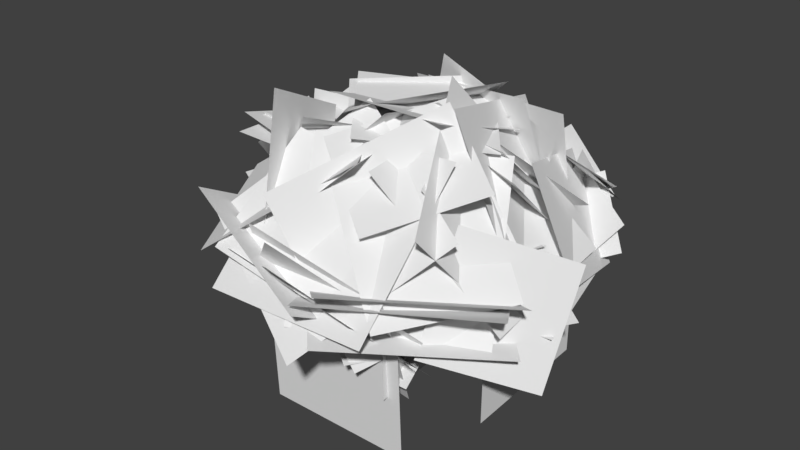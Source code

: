 # Source: Willow_0_Foliage.blend  (saved by Blender 2.79.0; exported with 4.5.12 LTS)
import bpy
from mathutils import Matrix  # noqa: F401  (used for matrix-valued properties, if any)

bpy.ops.wm.read_factory_settings(use_empty=True)
scene = bpy.context.scene
scene.name = 'Scene'

# ---- collections
col_collection_1 = bpy.data.collections.new('Collection 1'); scene.collection.children.link(col_collection_1)
col_collection_2 = bpy.data.collections.new('Collection 2'); scene.collection.children.link(col_collection_2)
col_collection_2.hide_render = True
col_collection_2.hide_viewport = True
col_collection_3 = bpy.data.collections.new('Collection 3'); scene.collection.children.link(col_collection_3)
col_collection_3.hide_render = True
col_collection_3.hide_viewport = True

# ---- node groups
ng_auto_smooth = bpy.data.node_groups.new('Auto Smooth', 'GeometryNodeTree')
_s = ng_auto_smooth.interface.new_socket(name='Geometry', in_out='OUTPUT', socket_type='NodeSocketGeometry')
_s = ng_auto_smooth.interface.new_socket(name='Geometry', in_out='INPUT', socket_type='NodeSocketGeometry')
_s = ng_auto_smooth.interface.new_socket(name='Angle', in_out='INPUT', socket_type='NodeSocketFloat')
_s.subtype = 'ANGLE'
_s.min_value = 0.0
_s.max_value = 3.142
ng_auto_smooth.is_modifier = True
_N = ng_auto_smooth.nodes; _L = ng_auto_smooth.links
n0 = _N.new('NodeGroupOutput'); n0.name = 'Group Output'; n0.location = (480, -100)
n1 = _N.new('NodeGroupInput'); n1.name = 'Group Input'; n1.location = (-420, -300)
n2 = _N.new('NodeGroupInput'); n2.name = 'Group Input.001'; n2.location = (-60, -100)
n3 = _N.new('GeometryNodeSetShadeSmooth'); n3.name = 'Set Shade Smooth'; n3.location = (120, -100)
n3.domain = 'EDGE'
n4 = _N.new('GeometryNodeSetShadeSmooth'); n4.name = 'Set Shade Smooth.001'; n4.location = (300, -100)
n5 = _N.new('GeometryNodeInputMeshEdgeAngle'); n5.name = 'Edge Angle'; n5.location = (-420, -220)
n6 = _N.new('GeometryNodeInputEdgeSmooth'); n6.name = 'Is Edge Smooth'; n6.location = (-60, -160)
n7 = _N.new('GeometryNodeInputShadeSmooth'); n7.name = 'Is Face Smooth'; n7.location = (-240, -340)
n8 = _N.new('FunctionNodeBooleanMath'); n8.name = 'Boolean Math'; n8.location = (-60, -220)
n9 = _N.new('FunctionNodeCompare'); n9.name = 'Compare'; n9.location = (-240, -180)
n9.operation = 'LESS_EQUAL'
_L.new(n5.outputs[0], n9.inputs[0])
_L.new(n4.outputs[0], n0.inputs[0])
_L.new(n1.outputs[1], n9.inputs[1])
_L.new(n9.outputs[0], n8.inputs[0])
_L.new(n7.outputs[0], n8.inputs[1])
_L.new(n2.outputs[0], n3.inputs[0])
_L.new(n6.outputs[0], n3.inputs[1])
_L.new(n3.outputs[0], n4.inputs[0])
_L.new(n8.outputs[0], n3.inputs[2])
n0.is_active_output = True

# ---- world
world_world = bpy.data.worlds.new('World'); scene.world = world_world
world_world.color = (0.05088, 0.05088, 0.05088)
world_world.use_sun_shadow = False
world_world.sun_shadow_jitter_overblur = 0.0
world_world.cycles.sampling_method = 'MANUAL'

# ---- meshes
me_plane_002 = bpy.data.meshes.new('Plane.002')
me_plane_002.from_pydata([(-4.945, -4.997, 8.757), (4.985, -4.997, 7.573), (-4.985, 4.997, 8.427), (4.945, 4.997, 7.243), (-2.88, -2.717, 15.0), (2.88, -2.717, 15.0), (-2.88, 2.717, 13.09), (2.88, 2.717, 13.09), (-0.4524, -4.164, 14.02), (-4.107, 0.4432, 14.73), (6.728, -2.039, 7.243), (2.091, 6.741, 8.427), (-2.091, -6.741, 7.573), (-6.728, 2.039, 8.757), (3.462, -3.834, 4.44), (-3.489, -3.275, 5.051), (3.489, -8.838, 9.334), (-3.462, -8.279, 9.946), (4.107, -0.4432, 13.36), (0.4524, 4.164, 14.06), (3.462, -5.467, 4.714), (-3.489, -4.907, 4.104), (3.489, -0.1548, 9.273), (-3.462, 0.4054, 8.662), (-4.057, -2.979, 13.51), (3.859, -3.028, 13.86), (-3.859, -8.801, 8.142), (4.057, -8.851, 8.488), (1.39, -5.212, 13.51), (0.7493, 2.678, 13.86), (7.173, -4.508, 8.142), (6.532, 3.383, 8.488), (0.2869, -6.056, 12.9), (3.489, -1.013, 13.16), (4.089, -8.261, 8.844), (7.292, -3.218, 9.104), (-3.242, 6.238, 8.488), (4.622, 5.329, 8.142), (-3.678, 0.4284, 13.86), (4.186, -0.4804, 13.51), (-7.252, 0.1283, 8.488), (-2.35, 6.345, 8.142), (-2.536, -3.292, 13.86), (2.366, 2.924, 13.51), (-4.515, -7.165, 8.488), (-6.038, 0.6039, 8.142), (1.152, -5.816, 13.86), (-0.3704, 1.953, 13.51), (-1.765, -6.054, 4.312), (-3.403, -1.617, 4.335), (-1.793, -6.089, 9.041), (-3.431, -1.652, 9.065), (2.896, -6.195, 4.312), (2.477, -1.484, 4.335), (2.86, -6.221, 9.041), (2.441, -1.511, 9.065), (1.422, -0.1866, 15.94), (3.335, 4.538, 9.876), (4.587, -6.368, 12.13), (6.5, -1.643, 6.059), (-0.4008, 6.696, 6.993), (6.006, 3.43, 10.32), (-5.062, 2.327, 11.68), (1.345, -0.9391, 15.01), (-6.304, 2.567, 7.076), (-0.1805, 6.575, 10.11), (-4.705, -3.522, 11.89), (1.419, 0.4863, 14.93), (-1.204, -2.102, 14.93), (5.469, -4.93, 11.72), (-5.469, -6.9, 10.28), (1.204, -9.728, 7.076), (-2.349, 5.166, 7.765), (4.105, 4.109, 8.385), (-3.24, 3.404, 14.03), (3.215, 2.347, 14.65), (2.437, 4.332, 7.057), (4.574, 2.775, 13.07), (-3.708, 4.738, 9.344), (-1.572, 3.181, 15.36), (2.817, -1.856, 15.37), (1.108, 5.634, 13.43), (6.814, -2.703, 8.576), (5.105, 4.787, 6.636), (-2.193, -3.855, 3.369), (-3.423, -0.6136, 6.585), (-1.772, -7.092, 6.791), (-3.002, -3.85, 10.01), (-0.07965, -2.642, 3.61), (-4.917, -5.702, 7.64), (4.917, -6.411, 6.746), (0.07965, -9.471, 10.78), (2.551, -5.341, 3.696), (2.143, -0.8874, 5.234), (3.194, -6.818, 8.142), (2.785, -2.364, 9.681), (2.131, -9.56, 8.066), (7.859, -4.066, 7.199), (-3.35, -3.772, 8.526), (2.378, 1.722, 7.659), (2.492, -9.563, 10.44), (8.221, -4.069, 9.572), (-2.78, -4.596, 7.079), (2.949, 0.8982, 6.212), (1.287, -9.62, 9.691), (8.096, -5.45, 9.64), (-2.655, -3.214, 7.011), (4.154, 0.9552, 6.96), (1.799, -4.012, 8.155), (8.069, -2.275, 7.349), (-0.002539, 2.275, 7.689), (6.268, 4.012, 6.883), (-2.182, -6.598, 8.879), (6.622, -2.254, 6.975), (-6.775, 2.211, 7.739), (2.028, 6.555, 5.836), (0.009242, -7.037, 8.604), (-6.414, -2.665, 7.048), (1.528, -2.547, 14.95), (-4.895, 1.826, 13.4), (-4.232, -0.4643, 9.561), (-0.9868, 3.651, 9.332), (-3.66, -0.6259, 14.77), (-0.4147, 3.489, 14.54), (-4.95, 2.181, 6.32), (-1.827, 5.717, 8.612), (-6.0, 0.07037, 11.01), (-2.877, 3.607, 13.3), (-4.026, -4.631, 4.691), (-2.862, -7.571, 10.94), (2.862, -4.542, 3.449), (4.026, -7.482, 9.694), (-3.495, -6.132, 8.447), (3.505, -6.102, 8.418), (-3.525, -5.792, 1.455), (3.475, -5.761, 1.426), (5.387, -2.91, 9.492), (5.136, 4.085, 9.464), (5.37, -2.939, 2.492), (5.12, 4.057, 2.464), (-7.961, -1.438, 10.4), (-8.582, 0.9839, 8.498), (-7.052, 0.5609, 12.65), (-7.673, 2.983, 10.75), (-7.996, -3.145, 12.02), (-8.265, 3.193, 11.79), (-1.663, -2.89, 11.66), (-1.932, 3.449, 11.43), (-8.825, -3.006, 8.093), (-9.095, 2.933, 10.32), (-2.492, -2.63, 7.855), (-2.762, 3.31, 10.08), (-8.382, 1.377, 7.996), (-8.572, 2.274, 12.38), (-3.919, 1.66, 8.132), (-4.109, 2.557, 12.51), (-8.205, 0.0495, 8.408), (-7.301, 2.489, 10.17), (-8.333, -1.759, 10.98), (-7.429, 0.6802, 12.74), (-8.208, -1.408, 12.39), (-8.423, 0.05847, 7.555), (-3.164, -1.616, 12.1), (-3.379, -0.1498, 7.268), (-10.1, -1.08, 8.743), (-7.063, 4.408, 9.739), (-4.524, -4.104, 8.435), (-1.49, 1.383, 9.431), (-6.538, 1.377, 7.159), (-9.385, 2.274, 10.49), (-3.106, 1.66, 10.02), (-5.953, 2.557, 13.35), (-7.074, -1.408, 13.11), (-9.083, 0.05847, 8.705), (-2.504, -1.616, 10.95), (-4.513, -0.1498, 6.551), (4.497, 1.148, 12.57), (3.34, 6.22, 11.26), (7.203, 0.5749, 7.978), (6.046, 5.646, 6.664), (1.588, 5.248, 8.93), (3.648, 3.613, 6.157), (4.77, 6.778, 10.39), (6.83, 5.143, 7.619), (1.603, 5.248, 7.563), (4.756, 3.613, 6.153), (3.662, 6.778, 10.4), (6.815, 5.143, 8.986), (0.8615, 6.972, 10.42), (4.015, 8.248, 8.676), (2.921, 4.27, 12.17), (6.074, 5.546, 10.43), (1.983, 7.058, 6.453), (4.888, 7.723, 8.844), (-0.3931, 6.739, 9.428), (2.512, 7.404, 11.82), (1.957, 3.345, 6.71), (4.934, 5.655, 7.346), (-0.4384, 6.191, 7.586), (2.538, 8.501, 8.223), (1.486, 3.24, 8.969), (1.595, 5.631, 5.991), (1.179, 6.215, 11.35), (1.289, 8.606, 8.369), (4.177, 3.24, 8.969), (4.287, 5.631, 5.991), (3.871, 6.215, 11.35), (3.981, 8.606, 8.369), (3.576, 4.697, 4.593), (0.7948, 7.317, 4.511), (3.304, 4.529, 8.401), (0.523, 7.149, 8.319), (-6.519, -0.2727, 3.028), (-1.813, 5.695, 2.697), (-6.129, -0.1584, 10.62), (-1.423, 5.809, 10.29), (-1.388, -3.269, 14.81), (2.112, 2.789, 15.03), (-6.354, -0.2618, 10.9), (-2.854, 5.797, 11.12), (1.626, 8.042, 9.568), (5.331, 7.433, 8.856), (1.605, 5.085, 11.99), (5.309, 4.476, 11.28), (-8.837, -2.014, 12.4), (-7.204, 4.014, 11.26), (-2.724, -3.711, 12.19), (-1.09, 2.318, 11.05), (0.6623, -3.352, 3.1), (-4.9, -5.888, 6.511), (4.9, -6.225, 7.874), (-0.6623, -8.761, 11.28), (1.358, -0.2102, 15.03), (5.464, -2.752, 12.89), (-1.807, -4.248, 13.76), (2.3, -6.79, 11.61), (-2.927, 1.545, 14.11), (0.9686, -5.346, 13.76), (-8.746, -1.523, 9.687), (-4.85, -8.415, 9.343), (-2.167, -4.291, 13.97), (4.319, 0.1905, 13.16), (0.324, -8.957, 8.069), (6.809, -4.475, 7.262), (-3.535, -3.754, 13.59), (2.385, -4.022, 12.8), (-4.268, -8.149, 9.601), (1.653, -8.418, 8.809), (4.46, 5.424, 7.682), (7.475, -1.85, 6.793), (0.229, 2.912, 13.89), (3.244, -4.363, 13.0), (-2.721, 5.862, 8.963), (4.928, 4.703, 7.247), (-2.389, 0.06991, 14.36), (5.26, -1.09, 12.64), (-7.609, -0.1401, 9.835), (-1.781, 5.046, 8.444), (-2.737, -4.385, 14.42), (3.091, 0.8012, 13.03), (2.568, -1.818, 15.59), (6.474, -1.127, 8.732), (-1.831, -7.639, 12.5), (2.075, -6.948, 5.64), (-5.882, -7.411, 11.51), (1.463, -9.647, 9.318), (-4.812, -0.3671, 7.905), (2.533, -2.603, 5.714), (-6.357, -1.968, 8.293), (1.82, -7.275, 6.063), (-0.8868, 6.403, 8.429), (7.29, 1.095, 6.199), (-5.264, -4.001, 9.534), (-4.949, 3.746, 7.898), (0.4304, -3.085, 14.97), (0.7453, 4.662, 13.33), (-3.816, 5.928, 13.12), (-3.518, 6.844, 8.158), (-1.574, 1.449, 12.43), (-1.276, 2.364, 7.466), (-5.101, 7.079, 11.34), (1.245, 7.228, 11.3), (-5.009, 1.99, 7.547), (1.338, 2.139, 7.502), (4.622, -3.822, 11.8), (8.155, -0.2948, 9.839), (4.651, -6.454, 7.13), (8.184, -2.928, 5.165), (-3.242, 5.934, 5.65), (4.622, 5.01, 5.952), (-3.678, 4.786, 13.48), (4.186, 3.862, 13.78), (1.317, -1.044, 7.259), (6.509, 1.717, 6.811), (-1.392, 4.154, 7.904), (3.8, 6.915, 7.456), (-5.186, 0.1243, 13.02), (-3.869, -4.801, 15.49), (-3.908, -2.068, 7.96), (-2.592, -6.994, 10.43), (-0.6906, -4.34, 9.061), (4.212, -0.5724, 8.324), (-4.502, 0.5799, 8.855), (0.4007, 4.348, 8.118), (-0.4751, -2.51, 12.43), (2.369, -0.3244, 12.43), (-2.659, 0.3319, 12.28), (0.1852, 2.517, 12.28), (1.217, -2.219, 12.29), (-2.369, -1.357, 12.29), (3.951, 1.55, 8.118), (-1.67, 4.126, 8.855), (1.38, -4.118, 8.324), (-4.241, -1.542, 9.061), (3.019, -0.576, 6.372), (-0.6253, -2.937, 6.753), (4.931, -3.036, 9.42), (1.287, -5.397, 9.801), (2.079, 1.365, 12.42), (-1.507, 2.227, 12.42), (3.639, -1.382, 6.544), (-0.006028, -3.743, 6.163), (1.637, 1.251, 9.382), (-2.008, -1.11, 9.002), (-1.018, -3.007, 12.02), (2.91, -0.02725, 12.24), (1.289, -5.806, 8.678), (5.217, -2.827, 8.893), (2.519, -2.043, 12.02), (-0.7912, 1.61, 12.24), (5.107, 0.4995, 8.678), (1.797, 4.153, 8.893), (2.294, -2.878, 11.64), (1.962, 0.8274, 11.8), (5.009, -2.524, 9.115), (4.676, 1.181, 9.277), (-4.113, 1.853, 8.893), (0.1153, 4.389, 8.678), (-2.123, -1.18, 12.24), (2.104, 1.355, 12.02), (-3.774, -2.684, 8.893), (-3.713, 2.245, 8.678), (-0.148, -2.584, 12.24), (-0.08624, 2.346, 12.02), (0.3443, -5.247, 8.893), (-3.355, -1.989, 8.678), (2.631, -2.431, 12.24), (-1.069, 0.8277, 12.02), (1.281, -3.655, 6.293), (-1.212, -2.086, 6.308), (1.28, -3.683, 9.238), (-1.212, -2.114, 9.253), (3.635, -1.956, 6.293), (1.641, 0.2108, 6.308), (3.628, -1.983, 9.238), (1.633, 0.1839, 9.253), (0.628, 0.4512, 13.54), (-0.2203, 3.51, 9.757), (4.536, -1.4, 11.16), (3.688, 1.659, 7.381), (-2.884, 3.158, 7.963), (1.519, 3.976, 10.03), (-3.528, -0.7679, 10.88), (0.8754, 0.05033, 12.95), (-4.232, -1.121, 8.014), (-2.729, 3.182, 9.905), (-1.132, -3.521, 11.01), (0.3711, 0.7822, 12.9), (0.05773, -1.491, 12.9), (4.426, -0.3553, 10.91), (-0.2271, -5.478, 10.01), (4.141, -4.343, 8.014), (-3.265, 1.663, 8.443), (0.3231, 3.59, 8.829), (-3.036, 0.4553, 12.35), (0.5521, 2.382, 12.73), (-0.5851, 3.068, 8.002), (1.061, 3.109, 11.75), (-3.774, 0.9364, 9.427), (-2.128, 0.9781, 13.17), (1.95, 0.156, 13.18), (-1.736, 3.206, 11.97), (4.245, 1.255, 8.948), (0.5593, 4.305, 7.74), (0.2348, -2.732, 5.706), (-1.602, -1.598, 7.709), (1.671, -4.17, 7.837), (-0.1664, -3.037, 9.84), (0.8181, -1.331, 5.856), (-0.4091, -4.677, 8.365), (4.715, -1.296, 7.808), (3.488, -4.643, 10.32), (3.141, -1.665, 5.909), (1.25, 0.3786, 6.867), (4.019, -2.151, 8.678), (2.127, -0.1069, 9.636), (4.535, -3.908, 8.631), (5.279, 0.978, 8.091), (-0.3679, -3.13, 8.917), (0.3761, 1.756, 8.377), (4.714, -3.772, 10.11), (5.458, 1.114, 9.568), (0.2263, -3.32, 8.016), (0.9703, 1.566, 7.476), (4.141, -4.258, 9.643), (5.921, 0.3847, 9.611), (-0.2364, -2.591, 7.974), (1.544, 2.051, 7.942), (2.265, -1.295, 8.686), (4.703, 1.942, 8.184), (-1.009, 1.126, 8.396), (1.428, 4.363, 7.894), (1.347, -4.167, 8.085), (3.917, 1.485, 7.612), (-4.266, -1.557, 8.766), (-1.696, 4.095, 8.294), (2.53, -3.468, 8.966), (-2.301, -3.746, 7.997), (1.576, -0.6739, 12.92), (-3.254, -0.952, 11.95), (-2.058, -1.831, 9.561), (-2.017, 1.432, 9.419), (-1.715, -1.694, 12.81), (-1.674, 1.569, 12.66), (-3.417, -0.7978, 7.543), (-3.216, 2.134, 8.971), (-3.134, -2.238, 10.46), (-2.934, 0.6933, 11.89), (-0.3759, -3.811, 6.529), (1.314, -4.82, 10.42), (2.992, -1.153, 5.756), (4.682, -2.163, 9.644), (0.4562, -4.35, 8.868), (3.901, -1.679, 8.85), (0.3122, -4.193, 4.514), (3.757, -1.522, 4.496), (3.619, 0.611, 9.519), (0.8411, 3.97, 9.501), (3.622, 0.5904, 5.16), (0.8436, 3.949, 5.142), (-3.53, -3.727, 10.08), (-4.756, -2.767, 8.899), (-3.84, -2.395, 11.48), (-5.066, -1.435, 10.3), (-2.899, -4.583, 11.1), (-5.437, -1.556, 10.95), (0.1305, -2.054, 10.87), (-2.407, 0.9735, 10.72), (-3.311, -4.896, 9.052), (-5.821, -1.905, 9.673), (-0.3057, -2.334, 8.86), (-2.816, 0.6566, 9.481), (-4.806, -2.497, 8.587), (-5.24, -2.126, 11.31), (-2.71, -0.6637, 8.672), (-3.144, -0.2928, 11.4), (-4.215, -3.085, 8.844), (-4.694, -1.538, 9.942), (-3.592, -4.027, 10.44), (-4.071, -2.479, 11.54), (-3.664, -3.806, 11.32), (-4.326, -3.163, 8.313), (-1.094, -1.995, 11.14), (-1.756, -1.352, 8.134), (-4.721, -4.36, 9.052), (-5.305, -0.4999, 9.673), (-0.8212, -3.739, 8.86), (-1.405, 0.1211, 9.481), (-3.895, -1.797, 8.066), (-5.642, -2.435, 10.14), (-2.308, -0.3551, 9.845), (-4.055, -0.9927, 11.92), (-3.104, -3.375, 11.77), (-4.652, -3.414, 9.029), (-0.7683, -1.744, 10.43), (-2.316, -1.783, 7.687), (1.64, 2.277, 11.44), (-0.8558, 4.342, 10.62), (3.194, 3.021, 8.576), (0.6981, 5.086, 7.758), (-1.352, 3.198, 9.169), (0.2852, 3.172, 7.442), (-0.3614, 5.16, 10.08), (1.276, 5.135, 8.352), (-1.345, 3.203, 8.317), (0.8324, 3.593, 7.44), (-0.9086, 4.74, 10.08), (1.269, 5.129, 9.203), (-2.365, 3.773, 10.09), (-1.292, 5.6, 9.011), (-0.3232, 3.221, 11.18), (0.7498, 5.047, 10.1), (-1.844, 4.241, 7.626), (-0.6617, 5.672, 9.115), (-2.896, 3.182, 9.479), (-1.714, 4.613, 10.97), (-0.4078, 2.346, 8.334), (0.1546, 4.656, 8.241), (-2.72, 2.906, 8.273), (-2.157, 5.216, 8.18), (-0.6405, 2.167, 9.193), (-1.494, 3.389, 7.339), (-1.921, 3.52, 10.67), (-2.774, 4.742, 8.819), (0.6885, 3.188, 9.193), (-0.1647, 4.411, 7.339), (-0.5918, 4.541, 10.67), (-1.445, 5.764, 8.819), (-0.1617, 3.68, 6.468), (-2.529, 3.918, 6.417), (-0.2321, 3.494, 8.839), (-2.599, 3.732, 8.788), (-3.26, -2.604, 5.493), (-3.201, 2.128, 5.287), (-3.111, -2.4, 10.22), (-3.052, 2.332, 10.02), (0.41, -2.137, 12.83), (-0.1606, 2.182, 12.97), (-3.183, -2.536, 10.4), (-3.754, 1.783, 10.53), (-2.394, 4.592, 9.566), (-0.3333, 5.697, 9.122), (-1.282, 3.124, 11.07), (0.7784, 4.228, 10.63), (-3.744, -4.344, 11.33), (-5.225, -0.7475, 10.62), (-0.08166, -2.862, 11.2), (-1.563, 0.7344, 10.49), (1.454, -1.4, 5.538), (-0.3301, -4.763, 7.662), (4.636, -1.211, 8.511), (2.852, -4.573, 10.64), (0.6054, 0.4152, 12.97), (3.598, 0.7181, 11.63), (0.5749, -2.779, 12.18), (3.567, -2.476, 10.84), (-2.177, -0.3439, 12.39), (2.362, -2.269, 12.18), (-3.885, -4.067, 9.64), (0.6532, -5.991, 9.426), (0.4134, -2.937, 12.31), (1.915, 1.736, 11.8), (3.414, -4.296, 8.632), (4.915, 0.3777, 8.13), (-0.4663, -3.191, 12.07), (2.559, -1.077, 11.58), (0.8398, -5.64, 9.586), (3.865, -3.526, 9.093), (-0.0008972, 4.374, 8.391), (4.248, 1.926, 7.838), (-1.137, 1.528, 12.26), (3.112, -0.9194, 11.71), (-3.713, 1.866, 9.189), (0.5039, 4.196, 8.121), (-1.351, -0.8681, 12.55), (2.866, 1.462, 11.48), (-3.849, -2.952, 9.732), (-2.939, 1.819, 8.866), (0.1671, -3.2, 12.59), (1.077, 1.572, 11.72), (1.813, 0.08014, 13.32), (3.479, 1.904, 9.045), (1.849, -4.463, 11.39), (3.516, -2.64, 7.12), (-0.237, -5.887, 10.77), (4.238, -4.204, 9.41), (-2.382, -2.004, 8.53), (2.093, -0.3206, 7.166), (-2.537, -3.38, 8.772), (3.514, -2.898, 7.383), (-3.012, 2.829, 8.857), (3.039, 3.311, 7.468), (-1.226, -3.969, 9.545), (-4.01, -0.02437, 8.526), (1.238, -1.356, 12.93), (-1.546, 2.589, 11.91), (-4.278, 1.483, 11.78), (-4.479, 2.048, 8.688), (-1.472, 0.1221, 11.35), (-1.672, 0.6872, 8.257), (-5.596, 1.885, 9.615), (-2.5, 4.342, 9.54), (-3.146, -1.21, 9.41), (-0.04929, 1.246, 9.335), (3.587, -0.1295, 10.96), (3.994, 2.953, 9.735), (4.6, -1.419, 8.048), (5.007, 1.663, 6.824), (-3.997, 1.703, 7.126), (0.2364, 4.231, 7.314), (-3.777, 0.9717, 12.0), (0.4567, 3.499, 12.19), (0.9015, -0.01188, 8.128), (2.417, 3.321, 7.849), (-2.408, 1.527, 8.53), (-0.8926, 4.86, 8.251), (-2.753, -1.902, 11.72), (-0.2337, -3.835, 13.25), (-1.29, -2.5, 8.565), (1.229, -4.433, 10.1)], [], [(0, 1, 3, 2), (4, 5, 7, 6), (9, 8, 18, 19), (13, 12, 10, 11), (23, 22, 20, 21), (17, 15, 14, 16), (24, 26, 27, 25), (28, 30, 31, 29), (32, 34, 35, 33), (39, 37, 36, 38), (43, 41, 40, 42), (47, 45, 44, 46), (51, 50, 48, 49), (55, 54, 52, 53), (56, 58, 59, 57), (63, 61, 60, 62), (67, 65, 64, 66), (68, 70, 71, 69), (75, 73, 72, 74), (79, 77, 76, 78), (80, 82, 83, 81), (87, 86, 84, 85), (91, 89, 88, 90), (95, 94, 92, 93), (96, 97, 99, 98), (100, 101, 103, 102), (104, 105, 107, 106), (108, 109, 111, 110), (112, 113, 115, 114), (119, 117, 116, 118), (123, 121, 120, 122), (127, 125, 124, 126), (131, 129, 128, 130), (135, 133, 132, 134), (139, 137, 136, 138), (143, 141, 140, 142), (147, 145, 144, 146), (151, 149, 148, 150), (155, 154, 152, 153), (159, 157, 156, 158), (163, 162, 160, 161), (167, 166, 164, 165), (171, 170, 168, 169), (175, 174, 172, 173), (176, 178, 179, 177), (180, 182, 183, 181), (184, 186, 187, 185), (188, 190, 191, 189), (192, 194, 195, 193), (196, 197, 199, 198), (200, 202, 203, 201), (204, 206, 207, 205), (208, 209, 211, 210), (215, 213, 212, 214), (216, 217, 219, 218), (220, 222, 223, 221), (227, 225, 224, 226), (231, 229, 228, 230), (232, 234, 235, 233), (236, 238, 239, 237), (240, 242, 243, 241), (244, 246, 247, 245), (251, 249, 248, 250), (255, 253, 252, 254), (259, 257, 256, 258), (260, 262, 263, 261), (264, 265, 267, 266), (268, 269, 271, 270), (275, 273, 272, 274), (279, 278, 276, 277), (283, 281, 280, 282), (284, 286, 287, 285), (291, 289, 288, 290), (292, 293, 295, 294), (296, 298, 299, 297), (300, 301, 303, 302), (304, 305, 307, 306), (309, 308, 318, 319), (313, 312, 310, 311), (323, 322, 320, 321), (317, 315, 314, 316), (324, 326, 327, 325), (328, 330, 331, 329), (332, 334, 335, 333), (339, 337, 336, 338), (343, 341, 340, 342), (347, 345, 344, 346), (351, 350, 348, 349), (355, 354, 352, 353), (356, 358, 359, 357), (363, 361, 360, 362), (367, 365, 364, 366), (368, 370, 371, 369), (375, 373, 372, 374), (379, 377, 376, 378), (380, 382, 383, 381), (387, 386, 384, 385), (391, 389, 388, 390), (395, 394, 392, 393), (396, 397, 399, 398), (400, 401, 403, 402), (404, 405, 407, 406), (408, 409, 411, 410), (412, 413, 415, 414), (419, 417, 416, 418), (423, 421, 420, 422), (427, 425, 424, 426), (431, 429, 428, 430), (435, 433, 432, 434), (439, 437, 436, 438), (443, 441, 440, 442), (447, 445, 444, 446), (451, 449, 448, 450), (455, 454, 452, 453), (459, 457, 456, 458), (463, 462, 460, 461), (467, 466, 464, 465), (471, 470, 468, 469), (475, 474, 472, 473), (476, 478, 479, 477), (480, 482, 483, 481), (484, 486, 487, 485), (488, 490, 491, 489), (492, 494, 495, 493), (496, 497, 499, 498), (500, 502, 503, 501), (504, 506, 507, 505), (508, 509, 511, 510), (515, 513, 512, 514), (516, 517, 519, 518), (520, 522, 523, 521), (527, 525, 524, 526), (531, 529, 528, 530), (532, 534, 535, 533), (536, 538, 539, 537), (540, 542, 543, 541), (544, 546, 547, 545), (551, 549, 548, 550), (555, 553, 552, 554), (559, 557, 556, 558), (560, 562, 563, 561), (564, 565, 567, 566), (568, 569, 571, 570), (575, 573, 572, 574), (579, 578, 576, 577), (583, 581, 580, 582), (584, 586, 587, 585), (591, 589, 588, 590), (592, 593, 595, 594), (596, 598, 599, 597)])
_uv = me_plane_002.uv_layers.new(name='UVMap')
_uv.uv.foreach_set('vector', [0.9995, 0.001001, 0.5005, 0.001001, 0.5005, 0.999, 0.9995, 0.999, 0.9995, 0.001001, 0.5005, 0.001001, 0.5005, 0.999, 0.9995, 0.999, 0.9995, 0.001001, 0.5005, 0.001001, 0.5005, 0.999, 0.9995, 0.999, 0.9995, 0.001001, 0.5005, 0.001001, 0.5005, 0.999, 0.9995, 0.999, 0.9995, 0.001001, 0.5005, 0.001001, 0.5005, 0.999, 0.9995, 0.999, 0.9995, 0.001001, 0.9995, 0.999, 0.5005, 0.999, 0.5005, 0.001001, 0.9995, 0.001001, 0.9995, 0.999, 0.5005, 0.999, 0.5005, 0.001001, 0.9995, 0.001001, 0.9995, 0.999, 0.5005, 0.999, 0.5005, 0.001001, 0.9995, 0.001001, 0.9995, 0.999, 0.5005, 0.999, 0.5005, 0.001001, 0.9995, 0.001001, 0.9995, 0.999, 0.5005, 0.999, 0.5005, 0.001001, 0.9995, 0.001001, 0.9995, 0.999, 0.5005, 0.999, 0.5005, 0.001001, 0.9995, 0.001001, 0.9995, 0.999, 0.5005, 0.999, 0.5005, 0.001001, 0.9995, 0.001001, 0.5005, 0.001001, 0.5005, 0.999, 0.9995, 0.999, 0.9995, 0.001001, 0.5005, 0.001001, 0.5005, 0.999, 0.9995, 0.999, 0.9995, 0.001001, 0.9995, 0.999, 0.5005, 0.999, 0.5005, 0.001001, 0.9995, 0.001001, 0.9995, 0.999, 0.5005, 0.999, 0.5005, 0.001001, 0.9995, 0.001001, 0.9995, 0.999, 0.5005, 0.999, 0.5005, 0.001001, 0.9995, 0.001001, 0.9995, 0.999, 0.5005, 0.999, 0.5005, 0.001001, 0.9995, 0.001001, 0.9995, 0.999, 0.5005, 0.999, 0.5005, 0.001001, 0.9995, 0.001001, 0.9995, 0.999, 0.5005, 0.999, 0.5005, 0.001001, 0.9995, 0.001001, 0.9995, 0.999, 0.5005, 0.999, 0.5005, 0.001001, 0.9995, 0.001001, 0.5005, 0.001001, 0.5005, 0.999, 0.9995, 0.999, 0.9995, 0.001001, 0.9995, 0.999, 0.5005, 0.999, 0.5005, 0.001001, 0.9995, 0.001001, 0.5005, 0.001001, 0.5005, 0.999, 0.9995, 0.999, 0.9995, 0.001001, 0.5005, 0.001001, 0.5005, 0.999, 0.9995, 0.999, 0.9995, 0.001001, 0.5005, 0.001001, 0.5005, 0.999, 0.9995, 0.999, 0.9995, 0.001001, 0.5005, 0.001001, 0.5005, 0.999, 0.9995, 0.999, 0.9995, 0.001001, 0.5005, 0.001001, 0.5005, 0.999, 0.9995, 0.999, 0.9995, 0.001001, 0.5005, 0.001001, 0.5005, 0.999, 0.9995, 0.999, 0.9995, 0.001001, 0.9995, 0.999, 0.5005, 0.999, 0.5005, 0.001001, 0.9995, 0.001001, 0.9995, 0.999, 0.5005, 0.999, 0.5005, 0.001001, 0.9995, 0.001001, 0.9995, 0.999, 0.5005, 0.999, 0.5005, 0.001001, 0.9995, 0.001001, 0.9995, 0.999, 0.5005, 0.999, 0.5005, 0.001001, 0.4995, 0.001001, 0.4995, 0.999, 0.0005005, 0.999, 0.0005005, 0.001001, 0.4995, 0.001001, 0.4995, 0.999, 0.0005005, 0.999, 0.0005005, 0.001001, 0.9995, 0.001001, 0.9995, 0.999, 0.5005, 0.999, 0.5005, 0.001001, 0.9995, 0.001001, 0.9995, 0.999, 0.5005, 0.999, 0.5005, 0.001001, 0.9995, 0.001001, 0.9995, 0.999, 0.5005, 0.999, 0.5005, 0.001001, 0.9995, 0.001001, 0.5005, 0.001001, 0.5005, 0.999, 0.9995, 0.999, 0.9995, 0.001001, 0.9995, 0.999, 0.5005, 0.999, 0.5005, 0.001001, 0.9995, 0.001001, 0.5005, 0.001001, 0.5005, 0.999, 0.9995, 0.999, 0.9995, 0.001001, 0.5005, 0.001001, 0.5005, 0.999, 0.9995, 0.999, 0.9995, 0.001001, 0.5005, 0.001001, 0.5005, 0.999, 0.9995, 0.999, 0.9995, 0.001001, 0.5005, 0.001001, 0.5005, 0.999, 0.9995, 0.999, 0.9995, 0.001001, 0.9995, 0.999, 0.5005, 0.999, 0.5005, 0.001001, 0.9995, 0.001001, 0.9995, 0.999, 0.5005, 0.999, 0.5005, 0.001001, 0.9995, 0.001001, 0.9995, 0.999, 0.5005, 0.999, 0.5005, 0.001001, 0.9995, 0.001001, 0.9995, 0.999, 0.5005, 0.999, 0.5005, 0.001001, 0.9995, 0.001001, 0.9995, 0.999, 0.5005, 0.999, 0.5005, 0.001001, 0.9995, 0.001001, 0.5005, 0.001001, 0.5005, 0.999, 0.9995, 0.999, 0.9995, 0.001001, 0.9995, 0.999, 0.5005, 0.999, 0.5005, 0.001001, 0.9995, 0.001001, 0.9995, 0.999, 0.5005, 0.999, 0.5005, 0.001001, 0.4995, 0.001001, 0.0005005, 0.001001, 0.0005005, 0.999, 0.4995, 0.999, 0.4995, 0.001001, 0.4995, 0.999, 0.0005005, 0.999, 0.0005005, 0.001001, 0.9995, 0.001001, 0.5005, 0.001001, 0.5005, 0.999, 0.9995, 0.999, 0.9995, 0.001001, 0.9995, 0.999, 0.5005, 0.999, 0.5005, 0.001001, 0.9995, 0.001001, 0.9995, 0.999, 0.5005, 0.999, 0.5005, 0.001001, 0.9995, 0.001001, 0.9995, 0.999, 0.5005, 0.999, 0.5005, 0.001001, 0.9995, 0.001001, 0.9995, 0.999, 0.5005, 0.999, 0.5005, 0.001001, 0.9995, 0.001001, 0.9995, 0.999, 0.5005, 0.999, 0.5005, 0.001001, 0.9995, 0.001001, 0.9995, 0.999, 0.5005, 0.999, 0.5005, 0.001001, 0.9995, 0.001001, 0.9995, 0.999, 0.5005, 0.999, 0.5005, 0.001001, 0.9995, 0.001001, 0.9995, 0.999, 0.5005, 0.999, 0.5005, 0.001001, 0.9995, 0.001001, 0.9995, 0.999, 0.5005, 0.999, 0.5005, 0.001001, 0.9995, 0.001001, 0.9995, 0.999, 0.5005, 0.999, 0.5005, 0.001001, 0.9995, 0.001001, 0.9995, 0.999, 0.5005, 0.999, 0.5005, 0.001001, 0.9995, 0.001001, 0.5005, 0.001001, 0.5005, 0.999, 0.9995, 0.999, 0.9995, 0.001001, 0.5005, 0.001001, 0.5005, 0.999, 0.9995, 0.999, 0.9995, 0.001001, 0.9995, 0.999, 0.5005, 0.999, 0.5005, 0.001001, 0.9995, 0.001001, 0.5005, 0.001001, 0.5005, 0.999, 0.9995, 0.999, 0.9995, 0.001001, 0.9995, 0.999, 0.5005, 0.999, 0.5005, 0.001001, 0.9995, 0.001001, 0.9995, 0.999, 0.5005, 0.999, 0.5005, 0.001001, 0.9995, 0.001001, 0.9995, 0.999, 0.5005, 0.999, 0.5005, 0.001001, 0.9995, 0.001001, 0.5005, 0.001001, 0.5005, 0.999, 0.9995, 0.999, 0.9995, 0.001001, 0.9995, 0.999, 0.5005, 0.999, 0.5005, 0.001001, 0.9995, 0.001001, 0.5005, 0.001001, 0.5005, 0.999, 0.9995, 0.999, 0.9995, 0.001001, 0.5005, 0.001001, 0.5005, 0.999, 0.9995, 0.999, 0.9995, 0.001001, 0.5005, 0.001001, 0.5005, 0.999, 0.9995, 0.999, 0.9995, 0.001001, 0.5005, 0.001001, 0.5005, 0.999, 0.9995, 0.999, 0.9995, 0.001001, 0.5005, 0.001001, 0.5005, 0.999, 0.9995, 0.999, 0.9995, 0.001001, 0.9995, 0.999, 0.5005, 0.999, 0.5005, 0.001001, 0.9995, 0.001001, 0.9995, 0.999, 0.5005, 0.999, 0.5005, 0.001001, 0.9995, 0.001001, 0.9995, 0.999, 0.5005, 0.999, 0.5005, 0.001001, 0.9995, 0.001001, 0.9995, 0.999, 0.5005, 0.999, 0.5005, 0.001001, 0.9995, 0.001001, 0.9995, 0.999, 0.5005, 0.999, 0.5005, 0.001001, 0.9995, 0.001001, 0.9995, 0.999, 0.5005, 0.999, 0.5005, 0.001001, 0.9995, 0.001001, 0.9995, 0.999, 0.5005, 0.999, 0.5005, 0.001001, 0.9995, 0.001001, 0.5005, 0.001001, 0.5005, 0.999, 0.9995, 0.999, 0.9995, 0.001001, 0.5005, 0.001001, 0.5005, 0.999, 0.9995, 0.999, 0.9995, 0.001001, 0.9995, 0.999, 0.5005, 0.999, 0.5005, 0.001001, 0.9995, 0.001001, 0.9995, 0.999, 0.5005, 0.999, 0.5005, 0.001001, 0.9995, 0.001001, 0.9995, 0.999, 0.5005, 0.999, 0.5005, 0.001001, 0.9995, 0.001001, 0.9995, 0.999, 0.5005, 0.999, 0.5005, 0.001001, 0.9995, 0.001001, 0.9995, 0.999, 0.5005, 0.999, 0.5005, 0.001001, 0.9995, 0.001001, 0.9995, 0.999, 0.5005, 0.999, 0.5005, 0.001001, 0.9995, 0.001001, 0.9995, 0.999, 0.5005, 0.999, 0.5005, 0.001001, 0.9995, 0.001001, 0.5005, 0.001001, 0.5005, 0.999, 0.9995, 0.999, 0.9995, 0.001001, 0.9995, 0.999, 0.5005, 0.999, 0.5005, 0.001001, 0.9995, 0.001001, 0.5005, 0.001001, 0.5005, 0.999, 0.9995, 0.999, 0.9995, 0.001001, 0.5005, 0.001001, 0.5005, 0.999, 0.9995, 0.999, 0.9995, 0.001001, 0.5005, 0.001001, 0.5005, 0.999, 0.9995, 0.999, 0.9995, 0.001001, 0.5005, 0.001001, 0.5005, 0.999, 0.9995, 0.999, 0.9995, 0.001001, 0.5005, 0.001001, 0.5005, 0.999, 0.9995, 0.999, 0.9995, 0.001001, 0.5005, 0.001001, 0.5005, 0.999, 0.9995, 0.999, 0.9995, 0.001001, 0.9995, 0.999, 0.5005, 0.999, 0.5005, 0.001001, 0.9995, 0.001001, 0.9995, 0.999, 0.5005, 0.999, 0.5005, 0.001001, 0.9995, 0.001001, 0.9995, 0.999, 0.5005, 0.999, 0.5005, 0.001001, 0.9995, 0.001001, 0.9995, 0.999, 0.5005, 0.999, 0.5005, 0.001001, 0.4995, 0.001001, 0.4995, 0.999, 0.0005005, 0.999, 0.0005005, 0.001001, 0.4995, 0.001001, 0.4995, 0.999, 0.0005005, 0.999, 0.0005005, 0.001001, 0.9995, 0.001001, 0.9995, 0.999, 0.5005, 0.999, 0.5005, 0.001001, 0.9995, 0.001001, 0.9995, 0.999, 0.5005, 0.999, 0.5005, 0.001001, 0.9995, 0.001001, 0.9995, 0.999, 0.5005, 0.999, 0.5005, 0.001001, 0.9995, 0.001001, 0.5005, 0.001001, 0.5005, 0.999, 0.9995, 0.999, 0.9995, 0.001001, 0.9995, 0.999, 0.5005, 0.999, 0.5005, 0.001001, 0.9995, 0.001001, 0.5005, 0.001001, 0.5005, 0.999, 0.9995, 0.999, 0.9995, 0.001001, 0.5005, 0.001001, 0.5005, 0.999, 0.9995, 0.999, 0.9995, 0.001001, 0.5005, 0.001001, 0.5005, 0.999, 0.9995, 0.999, 0.9995, 0.001001, 0.5005, 0.001001, 0.5005, 0.999, 0.9995, 0.999, 0.9995, 0.001001, 0.9995, 0.999, 0.5005, 0.999, 0.5005, 0.001001, 0.9995, 0.001001, 0.9995, 0.999, 0.5005, 0.999, 0.5005, 0.001001, 0.9995, 0.001001, 0.9995, 0.999, 0.5005, 0.999, 0.5005, 0.001001, 0.9995, 0.001001, 0.9995, 0.999, 0.5005, 0.999, 0.5005, 0.001001, 0.9995, 0.001001, 0.9995, 0.999, 0.5005, 0.999, 0.5005, 0.001001, 0.9995, 0.001001, 0.5005, 0.001001, 0.5005, 0.999, 0.9995, 0.999, 0.9995, 0.001001, 0.9995, 0.999, 0.5005, 0.999, 0.5005, 0.001001, 0.9995, 0.001001, 0.9995, 0.999, 0.5005, 0.999, 0.5005, 0.001001, 0.4995, 0.001001, 0.0005005, 0.001001, 0.0005005, 0.999, 0.4995, 0.999, 0.4995, 0.001001, 0.4995, 0.999, 0.0005005, 0.999, 0.0005005, 0.001001, 0.9995, 0.001001, 0.5005, 0.001001, 0.5005, 0.999, 0.9995, 0.999, 0.9995, 0.001001, 0.9995, 0.999, 0.5005, 0.999, 0.5005, 0.001001, 0.9995, 0.001001, 0.9995, 0.999, 0.5005, 0.999, 0.5005, 0.001001, 0.9995, 0.001001, 0.9995, 0.999, 0.5005, 0.999, 0.5005, 0.001001, 0.9995, 0.001001, 0.9995, 0.999, 0.5005, 0.999, 0.5005, 0.001001, 0.9995, 0.001001, 0.9995, 0.999, 0.5005, 0.999, 0.5005, 0.001001, 0.9995, 0.001001, 0.9995, 0.999, 0.5005, 0.999, 0.5005, 0.001001, 0.9995, 0.001001, 0.9995, 0.999, 0.5005, 0.999, 0.5005, 0.001001, 0.9995, 0.001001, 0.9995, 0.999, 0.5005, 0.999, 0.5005, 0.001001, 0.9995, 0.001001, 0.9995, 0.999, 0.5005, 0.999, 0.5005, 0.001001, 0.9995, 0.001001, 0.9995, 0.999, 0.5005, 0.999, 0.5005, 0.001001, 0.9995, 0.001001, 0.9995, 0.999, 0.5005, 0.999, 0.5005, 0.001001, 0.9995, 0.001001, 0.5005, 0.001001, 0.5005, 0.999, 0.9995, 0.999, 0.9995, 0.001001, 0.5005, 0.001001, 0.5005, 0.999, 0.9995, 0.999, 0.9995, 0.001001, 0.9995, 0.999, 0.5005, 0.999, 0.5005, 0.001001, 0.9995, 0.001001, 0.5005, 0.001001, 0.5005, 0.999, 0.9995, 0.999, 0.9995, 0.001001, 0.9995, 0.999, 0.5005, 0.999, 0.5005, 0.001001, 0.9995, 0.001001, 0.9995, 0.999, 0.5005, 0.999, 0.5005, 0.001001, 0.9995, 0.001001, 0.9995, 0.999, 0.5005, 0.999, 0.5005, 0.001001, 0.9995, 0.001001, 0.5005, 0.001001, 0.5005, 0.999, 0.9995, 0.999, 0.9995, 0.001001, 0.9995, 0.999, 0.5005, 0.999, 0.5005, 0.001001])
_ca = me_plane_002.color_attributes.new('Col', 'BYTE_COLOR', 'CORNER')
_ca.data.foreach_set('color', [0.0, 0.0, 0.0, 1.0, 0.0, 0.0, 0.0, 1.0, 0.0, 0.0, 0.0, 1.0, 0.0, 0.0, 0.0, 1.0, 0.0, 0.0, 0.0, 1.0, 0.03689, 0.0, 0.0, 1.0, 0.0, 0.0, 0.0, 1.0, 0.3712, 0.0, 0.0003035, 1.0, 0.001518, 0.0, 0.0, 1.0, 0.0, 0.0, 0.0, 1.0, 0.0, 0.0, 0.0, 1.0, 0.0, 0.0, 0.0, 1.0, 0.0, 0.0, 0.0, 1.0, 0.0, 0.0, 0.0, 1.0, 0.0, 0.0, 0.0, 1.0, 0.0, 0.0, 0.0, 1.0, 0.0, 0.0, 0.0, 1.0, 0.0, 0.0, 0.0, 1.0, 0.0, 0.0, 0.0, 1.0, 0.0, 0.0, 0.0, 1.0, 0.0, 0.0, 0.0, 1.0, 0.0003035, 0.0, 0.0, 1.0, 0.0, 0.0, 0.0, 1.0, 0.0003035, 0.0, 0.0, 1.0, 0.0, 0.0, 0.0, 1.0, 0.0, 0.0, 0.0, 1.0, 0.0, 0.0, 0.0, 1.0, 0.01938, 0.0, 0.0, 1.0, 0.0, 0.0, 0.0, 1.0, 0.0, 0.0, 0.0, 1.0, 0.0, 0.0, 0.0, 1.0, 0.0, 0.0, 0.0, 1.0, 0.0, 0.0, 0.0, 1.0, 0.0, 0.0, 0.0, 1.0, 0.0, 0.0, 0.0, 1.0, 0.01033, 0.0, 0.0, 1.0, 0.002125, 0.0, 0.0, 1.0, 0.0, 0.0, 0.0, 1.0, 0.0, 0.0, 0.0, 1.0, 0.004777, 0.0, 0.0, 1.0, 0.0, 0.0, 0.0, 1.0, 0.0, 0.0, 0.0, 1.0, 0.0, 0.0, 0.0, 1.0, 0.0, 0.0, 0.0, 1.0, 0.0, 0.0, 0.0, 1.0, 0.0, 0.0, 0.0, 1.0, 0.0, 0.0, 0.0, 1.0, 0.0, 0.0, 0.0, 1.0, 0.0, 0.0, 0.0, 1.0, 0.0, 0.0, 0.0, 1.0, 0.0, 0.0, 0.0, 1.0, 0.08438, 0.0, 0.0, 1.0, 0.0, 0.0, 0.0, 1.0, 0.0, 0.0, 0.0, 1.0, 0.0, 0.0, 0.0, 1.0, 0.0, 0.0, 0.0, 1.0, 0.002732, 0.0, 0.0, 1.0, 0.1912, 0.0, 0.0003035, 1.0, 0.0, 0.0, 0.0, 1.0, 0.0, 0.0, 0.0, 1.0, 0.0, 0.0, 0.0, 1.0, 0.0, 0.0, 0.0, 1.0, 0.0, 0.0, 0.0, 1.0, 0.0, 0.0, 0.0, 1.0, 0.0, 0.0, 0.0, 1.0, 0.0, 0.0, 0.0, 1.0, 0.0, 0.0, 0.0, 1.0, 0.0, 0.0, 0.0, 1.0, 0.0, 0.0, 0.0, 1.0, 0.0, 0.0, 0.0, 1.0, 0.0, 0.0, 0.0, 1.0, 0.3663, 0.0, 0.0003035, 1.0, 0.0, 0.0, 0.0, 1.0, 0.0, 0.0, 0.0, 1.0, 0.0, 0.0, 0.0, 1.0, 0.0, 0.0, 0.0, 1.0, 0.006995, 0.0, 0.0, 1.0, 0.0, 0.0, 0.0, 1.0, 0.0, 0.0, 0.0, 1.0, 0.0, 0.0, 0.0, 1.0, 0.1144, 0.0, 0.0003035, 1.0, 0.0, 0.0, 0.0, 1.0, 0.0, 0.0, 0.0, 1.0, 0.0, 0.0, 0.0, 1.0, 0.0, 0.0, 0.0, 1.0, 0.0, 0.0, 0.0, 1.0, 0.09759, 0.0, 0.0003035, 1.0, 0.0, 0.0, 0.0, 1.0, 0.402, 0.0, 0.0003035, 1.0, 0.0, 0.0, 0.0, 1.0, 0.09759, 0.0, 0.0003035, 1.0, 0.0, 0.0, 0.0, 1.0, 0.0, 0.0, 0.0, 1.0, 0.0, 0.0, 0.0, 1.0, 0.0, 0.0, 0.0, 1.0, 0.0, 0.0, 0.0, 1.0, 0.0, 0.0, 0.0, 1.0, 0.0, 0.0, 0.0, 1.0, 0.0, 0.0, 0.0, 1.0, 0.0, 0.0, 0.0, 1.0, 0.01521, 0.0, 0.0, 1.0, 0.04374, 0.0, 0.0, 1.0, 0.0, 0.0, 0.0, 1.0, 0.0, 0.0, 0.0, 1.0, 0.1095, 0.0, 0.0003035, 1.0, 0.0, 0.0, 0.0, 1.0, 0.0, 0.0, 0.0, 1.0, 0.0, 0.0, 0.0, 1.0, 0.0, 0.0, 0.0, 1.0, 0.0, 0.0, 0.0, 1.0, 0.0, 0.0, 0.0, 1.0, 0.0, 0.0, 0.0, 1.0, 0.0, 0.0, 0.0, 1.0, 0.0, 0.0, 0.0, 1.0, 0.0, 0.0, 0.0, 1.0, 0.0, 0.0, 0.0, 1.0, 0.03071, 0.0, 0.0, 1.0, 0.1274, 0.0, 0.0003035, 1.0, 0.0, 0.0, 0.0, 1.0, 0.01298, 0.0, 0.0, 1.0, 0.0, 0.0, 0.0, 1.0, 0.0, 0.0, 0.0, 1.0, 0.0, 0.0, 0.0, 1.0, 0.0, 0.0, 0.0, 1.0, 0.0, 0.0, 0.0, 1.0, 0.0, 0.0, 0.0, 1.0, 0.0, 0.0, 0.0, 1.0, 0.0, 0.0, 0.0, 1.0, 0.0, 0.0, 0.0, 1.0, 0.0, 0.0, 0.0, 1.0, 0.0, 0.0, 0.0, 1.0, 0.0, 0.0, 0.0, 1.0, 0.1195, 0.0, 0.001821, 1.0, 0.01096, 0.0, 0.0, 1.0, 0.0, 0.0, 0.0, 1.0, 0.01161, 0.0, 0.0, 1.0, 0.004391, 0.0, 0.0003035, 1.0, 0.0, 0.0, 0.0, 1.0, 0.0, 0.0, 0.0, 1.0, 0.3712, 0.0, 0.003035, 1.0, 0.0, 0.0, 0.0, 1.0, 0.0, 0.0, 0.0, 1.0, 0.0, 0.0, 0.0, 1.0, 0.0, 0.0, 0.0, 1.0, 0.0, 0.0, 0.0, 1.0, 0.0, 0.0, 0.0, 1.0, 0.0, 0.0, 0.0, 1.0, 0.0, 0.0, 0.0, 1.0, 0.0, 0.0, 0.0, 1.0, 0.0, 0.0, 0.0, 1.0, 0.3663, 0.0, 0.0003035, 1.0, 0.0, 0.0, 0.0, 1.0, 0.0, 0.0, 0.0, 1.0, 0.0, 0.0, 0.0, 1.0, 0.0, 0.0, 0.0, 1.0, 0.0, 0.0, 0.0, 1.0, 0.0, 0.0, 0.0, 1.0, 0.0, 0.0, 0.0, 1.0, 0.0, 0.0, 0.0, 1.0, 0.0, 0.0, 0.0, 1.0, 0.0, 0.0, 0.0, 1.0, 0.0, 0.0, 0.0, 1.0, 0.0, 0.0, 0.0, 1.0, 0.0, 0.0, 0.0, 1.0, 0.0, 0.0, 0.0, 1.0, 0.0, 0.0, 0.0, 1.0, 0.0, 0.0, 0.0, 1.0, 0.0, 0.0, 0.0, 1.0, 0.0, 0.0, 0.0, 1.0, 0.0, 0.0, 0.0, 1.0, 0.0, 0.0, 0.0, 1.0, 0.0, 0.0, 0.0, 1.0, 0.0, 0.0, 0.0, 1.0, 0.0, 0.0, 0.0, 1.0, 0.0, 0.0, 0.0, 1.0, 0.0, 0.0, 0.0, 1.0, 0.07227, 0.0, 0.0, 1.0, 0.0, 0.0, 0.0, 1.0, 0.0, 0.0, 0.0, 1.0, 0.0, 0.0, 0.0, 1.0, 0.0, 0.0, 0.0, 1.0, 0.0, 0.0, 0.0, 1.0, 0.0, 0.0, 0.0, 1.0, 0.0, 0.0, 0.0, 1.0, 0.0, 0.0, 0.0, 1.0, 0.0, 0.0, 0.0, 1.0, 0.0, 0.0, 0.0, 1.0, 0.0, 0.0, 0.0, 1.0, 0.0, 0.0, 0.0, 1.0, 0.0, 0.0, 0.0, 1.0, 0.0, 0.0, 0.0, 1.0, 0.0, 0.0, 0.0, 1.0, 0.0, 0.0, 0.0, 1.0, 0.0, 0.0, 0.0, 1.0, 0.0, 0.0, 0.0, 1.0, 0.0, 0.0, 0.0, 1.0, 0.0, 0.0, 0.0, 1.0, 0.0, 0.0, 0.0, 1.0, 0.003347, 0.0, 0.0, 1.0, 0.0, 0.0, 0.0, 1.0, 0.0, 0.0, 0.0, 1.0, 0.0, 0.0, 0.0, 1.0, 0.0, 0.0, 0.0, 1.0, 0.0, 0.0, 0.0, 1.0, 0.0, 0.0, 0.0, 1.0, 0.0, 0.0, 0.0, 1.0, 0.0, 0.0, 0.0, 1.0, 0.0, 0.0, 0.0, 1.0, 0.0, 0.0, 0.0, 1.0, 0.3613, 0.0, 0.0003035, 1.0, 0.0, 0.0, 0.0, 1.0, 0.0, 0.0, 0.0, 1.0, 0.0, 0.0, 0.0, 1.0, 0.5271, 0.0, 0.003677, 1.0, 0.0, 0.0, 0.0, 1.0, 0.0, 0.0, 0.0, 1.0, 0.0, 0.0, 0.0, 1.0, 0.0, 0.0, 0.0, 1.0, 0.0, 0.0, 0.0, 1.0, 0.0, 0.0, 0.0, 1.0, 0.0, 0.0, 0.0, 1.0, 0.0, 0.0, 0.0, 1.0, 0.0, 0.0, 0.0, 1.0, 0.0, 0.0, 0.0, 1.0, 0.0, 0.0, 0.0, 1.0, 0.0, 0.0, 0.0, 1.0, 0.0, 0.0, 0.0, 1.0, 0.0, 0.0, 0.0, 1.0, 0.0, 0.0, 0.0, 1.0, 0.0, 0.0, 0.0, 1.0, 0.01764, 0.0, 0.0, 1.0, 0.006995, 0.0, 0.0, 1.0, 0.2346, 0.0, 0.0003035, 1.0, 0.0, 0.0, 0.0, 1.0, 0.2462, 0.0, 0.0003035, 1.0, 0.0, 0.0, 0.0, 1.0, 0.0, 0.0, 0.0, 1.0, 0.0, 0.0, 0.0, 1.0, 0.0, 0.0, 0.0, 1.0, 0.01938, 0.0, 0.0, 1.0, 0.0, 0.0, 0.0, 1.0, 0.0, 0.0, 0.0, 1.0, 0.0, 0.0, 0.0, 1.0, 0.0, 0.0, 0.0, 1.0, 0.0, 0.0, 0.0, 1.0, 0.0, 0.0, 0.0, 1.0, 0.0, 0.0, 0.0, 1.0, 0.01033, 0.0, 0.0, 1.0, 0.002125, 0.0, 0.0, 1.0, 0.0, 0.0, 0.0, 1.0, 0.0, 0.0, 0.0, 1.0, 0.004777, 0.0, 0.0, 1.0, 0.0, 0.0, 0.0, 1.0, 0.0, 0.0, 0.0, 1.0, 0.0, 0.0, 0.0, 1.0, 0.0, 0.0, 0.0, 1.0, 0.0, 0.0, 0.0, 1.0, 0.0, 0.0, 0.0, 1.0, 0.0, 0.0, 0.0, 1.0, 0.0, 0.0, 0.0, 1.0, 0.002732, 0.0, 0.0, 1.0, 0.1912, 0.0, 0.0003035, 1.0, 0.0, 0.0, 0.0, 1.0, 0.0, 0.0, 0.0, 1.0, 0.01521, 0.0, 0.0, 1.0, 0.04374, 0.0, 0.0, 1.0, 0.0, 0.0, 0.0, 1.0, 0.0, 0.0, 0.0, 1.0, 0.0, 0.0, 0.0, 1.0, 0.0, 0.0, 0.0, 1.0, 0.0, 0.0, 0.0, 1.0, 0.0, 0.0, 0.0, 1.0, 0.03071, 0.0, 0.0, 1.0, 0.1274, 0.0, 0.0003035, 1.0, 0.0, 0.0, 0.0, 1.0, 0.01298, 0.0, 0.0, 1.0, 0.0, 0.0, 0.0, 1.0, 0.0, 0.0, 0.0, 1.0, 0.0, 0.0, 0.0, 1.0, 0.0, 0.0, 0.0, 1.0, 0.0, 0.0, 0.0, 1.0, 0.0, 0.0, 0.0, 1.0, 0.0, 0.0, 0.0, 1.0, 0.0, 0.0, 0.0, 1.0, 0.07227, 0.0, 0.0, 1.0, 0.0, 0.0, 0.0, 1.0, 0.0, 0.0, 0.0, 1.0, 0.0, 0.0, 0.0, 1.0, 0.002125, 0.0, 0.0, 1.0, 0.0, 0.0, 0.0, 1.0, 0.0, 0.0, 0.0, 1.0, 0.004777, 0.0, 0.0, 1.0, 0.0, 0.0, 0.0, 1.0, 0.0, 0.0, 0.0, 1.0, 0.0, 0.0, 0.0, 1.0, 0.0, 0.0, 0.0, 1.0, 0.0, 0.0, 0.0, 1.0, 0.0, 0.0, 0.0, 1.0, 0.0, 0.0, 0.0, 1.0, 0.01938, 0.0, 0.0, 1.0, 0.0, 0.0, 0.0, 1.0, 0.0, 0.0, 0.0, 1.0, 0.0, 0.0, 0.0, 1.0, 0.0, 0.0, 0.0, 1.0, 0.0, 0.0, 0.0, 1.0, 0.03689, 0.0, 0.0, 1.0, 0.0, 0.0, 0.0, 1.0, 0.3712, 0.0, 0.0003035, 1.0, 0.001518, 0.0, 0.0, 1.0, 0.0, 0.0, 0.0, 1.0, 0.0, 0.0, 0.0, 1.0, 0.0, 0.0, 0.0, 1.0, 0.0, 0.0, 0.0, 1.0, 0.0, 0.0, 0.0, 1.0, 0.0, 0.0, 0.0, 1.0, 0.0, 0.0, 0.0, 1.0, 0.0, 0.0, 0.0, 1.0, 0.0, 0.0, 0.0, 1.0, 0.0, 0.0, 0.0, 1.0, 0.0, 0.0, 0.0, 1.0, 0.0, 0.0, 0.0, 1.0, 0.0003035, 0.0, 0.0, 1.0, 0.0, 0.0, 0.0, 1.0, 0.0003035, 0.0, 0.0, 1.0, 0.0, 0.0, 0.0, 1.0, 0.0, 0.0, 0.0, 1.0, 0.0, 0.0, 0.0, 1.0, 0.01938, 0.0, 0.0, 1.0, 0.0, 0.0, 0.0, 1.0, 0.0, 0.0, 0.0, 1.0, 0.0, 0.0, 0.0, 1.0, 0.0, 0.0, 0.0, 1.0, 0.0, 0.0, 0.0, 1.0, 0.0, 0.0, 0.0, 1.0, 0.0, 0.0, 0.0, 1.0, 0.01033, 0.0, 0.0, 1.0, 0.002125, 0.0, 0.0, 1.0, 0.0, 0.0, 0.0, 1.0, 0.0, 0.0, 0.0, 1.0, 0.004777, 0.0, 0.0, 1.0, 0.0, 0.0, 0.0, 1.0, 0.0, 0.0, 0.0, 1.0, 0.0, 0.0, 0.0, 1.0, 0.0, 0.0, 0.0, 1.0, 0.0, 0.0, 0.0, 1.0, 0.0, 0.0, 0.0, 1.0, 0.0, 0.0, 0.0, 1.0, 0.0, 0.0, 0.0, 1.0, 0.0, 0.0, 0.0, 1.0, 0.0, 0.0, 0.0, 1.0, 0.0, 0.0, 0.0, 1.0, 0.08438, 0.0, 0.0, 1.0, 0.0, 0.0, 0.0, 1.0, 0.0, 0.0, 0.0, 1.0, 0.0, 0.0, 0.0, 1.0, 0.0, 0.0, 0.0, 1.0, 0.002732, 0.0, 0.0, 1.0, 0.1912, 0.0, 0.0003035, 1.0, 0.0, 0.0, 0.0, 1.0, 0.0, 0.0, 0.0, 1.0, 0.0, 0.0, 0.0, 1.0, 0.0, 0.0, 0.0, 1.0, 0.0, 0.0, 0.0, 1.0, 0.0, 0.0, 0.0, 1.0, 0.0, 0.0, 0.0, 1.0, 0.0, 0.0, 0.0, 1.0, 0.0, 0.0, 0.0, 1.0, 0.0, 0.0, 0.0, 1.0, 0.0, 0.0, 0.0, 1.0, 0.0, 0.0, 0.0, 1.0, 0.0, 0.0, 0.0, 1.0, 0.3663, 0.0, 0.0003035, 1.0, 0.0, 0.0, 0.0, 1.0, 0.0, 0.0, 0.0, 1.0, 0.0, 0.0, 0.0, 1.0, 0.0, 0.0, 0.0, 1.0, 0.006995, 0.0, 0.0, 1.0, 0.0, 0.0, 0.0, 1.0, 0.0, 0.0, 0.0, 1.0, 0.0, 0.0, 0.0, 1.0, 0.1144, 0.0, 0.0003035, 1.0, 0.0, 0.0, 0.0, 1.0, 0.0, 0.0, 0.0, 1.0, 0.0, 0.0, 0.0, 1.0, 0.0, 0.0, 0.0, 1.0, 0.0, 0.0, 0.0, 1.0, 0.09759, 0.0, 0.0003035, 1.0, 0.0, 0.0, 0.0, 1.0, 0.402, 0.0, 0.0003035, 1.0, 0.0, 0.0, 0.0, 1.0, 0.09759, 0.0, 0.0003035, 1.0, 0.0, 0.0, 0.0, 1.0, 0.0, 0.0, 0.0, 1.0, 0.0, 0.0, 0.0, 1.0, 0.0, 0.0, 0.0, 1.0, 0.0, 0.0, 0.0, 1.0, 0.0, 0.0, 0.0, 1.0, 0.0, 0.0, 0.0, 1.0, 0.0, 0.0, 0.0, 1.0, 0.0, 0.0, 0.0, 1.0, 0.01521, 0.0, 0.0, 1.0, 0.04374, 0.0, 0.0, 1.0, 0.0, 0.0, 0.0, 1.0, 0.0, 0.0, 0.0, 1.0, 0.1095, 0.0, 0.0003035, 1.0, 0.0, 0.0, 0.0, 1.0, 0.0, 0.0, 0.0, 1.0, 0.0, 0.0, 0.0, 1.0, 0.0, 0.0, 0.0, 1.0, 0.0, 0.0, 0.0, 1.0, 0.0, 0.0, 0.0, 1.0, 0.0, 0.0, 0.0, 1.0, 0.0, 0.0, 0.0, 1.0, 0.0, 0.0, 0.0, 1.0, 0.0, 0.0, 0.0, 1.0, 0.0, 0.0, 0.0, 1.0, 0.03071, 0.0, 0.0, 1.0, 0.1274, 0.0, 0.0003035, 1.0, 0.0, 0.0, 0.0, 1.0, 0.01298, 0.0, 0.0, 1.0, 0.0, 0.0, 0.0, 1.0, 0.0, 0.0, 0.0, 1.0, 0.0, 0.0, 0.0, 1.0, 0.0, 0.0, 0.0, 1.0, 0.0, 0.0, 0.0, 1.0, 0.0, 0.0, 0.0, 1.0, 0.0, 0.0, 0.0, 1.0, 0.0, 0.0, 0.0, 1.0, 0.0, 0.0, 0.0, 1.0, 0.0, 0.0, 0.0, 1.0, 0.0, 0.0, 0.0, 1.0, 0.0, 0.0, 0.0, 1.0, 0.1195, 0.0, 0.001821, 1.0, 0.01096, 0.0, 0.0, 1.0, 0.0, 0.0, 0.0, 1.0, 0.01161, 0.0, 0.0, 1.0, 0.004391, 0.0, 0.0003035, 1.0, 0.0, 0.0, 0.0, 1.0, 0.0, 0.0, 0.0, 1.0, 0.3712, 0.0, 0.003035, 1.0, 0.0, 0.0, 0.0, 1.0, 0.0, 0.0, 0.0, 1.0, 0.0, 0.0, 0.0, 1.0, 0.0, 0.0, 0.0, 1.0, 0.0, 0.0, 0.0, 1.0, 0.0, 0.0, 0.0, 1.0, 0.0, 0.0, 0.0, 1.0, 0.0, 0.0, 0.0, 1.0, 0.0, 0.0, 0.0, 1.0, 0.0, 0.0, 0.0, 1.0, 0.3663, 0.0, 0.0003035, 1.0, 0.0, 0.0, 0.0, 1.0, 0.0, 0.0, 0.0, 1.0, 0.0, 0.0, 0.0, 1.0, 0.0, 0.0, 0.0, 1.0, 0.0, 0.0, 0.0, 1.0, 0.0, 0.0, 0.0, 1.0, 0.0, 0.0, 0.0, 1.0, 0.0, 0.0, 0.0, 1.0, 0.0, 0.0, 0.0, 1.0, 0.0, 0.0, 0.0, 1.0, 0.0, 0.0, 0.0, 1.0, 0.0, 0.0, 0.0, 1.0, 0.0, 0.0, 0.0, 1.0, 0.0, 0.0, 0.0, 1.0, 0.0, 0.0, 0.0, 1.0, 0.0, 0.0, 0.0, 1.0, 0.0, 0.0, 0.0, 1.0, 0.0, 0.0, 0.0, 1.0, 0.0, 0.0, 0.0, 1.0, 0.0, 0.0, 0.0, 1.0, 0.0, 0.0, 0.0, 1.0, 0.0, 0.0, 0.0, 1.0, 0.0, 0.0, 0.0, 1.0, 0.0, 0.0, 0.0, 1.0, 0.0, 0.0, 0.0, 1.0, 0.07227, 0.0, 0.0, 1.0, 0.0, 0.0, 0.0, 1.0, 0.0, 0.0, 0.0, 1.0, 0.0, 0.0, 0.0, 1.0, 0.0, 0.0, 0.0, 1.0, 0.0, 0.0, 0.0, 1.0, 0.0, 0.0, 0.0, 1.0, 0.0, 0.0, 0.0, 1.0, 0.0, 0.0, 0.0, 1.0, 0.0, 0.0, 0.0, 1.0, 0.0, 0.0, 0.0, 1.0, 0.0, 0.0, 0.0, 1.0, 0.0, 0.0, 0.0, 1.0, 0.0, 0.0, 0.0, 1.0, 0.0, 0.0, 0.0, 1.0, 0.0, 0.0, 0.0, 1.0, 0.0, 0.0, 0.0, 1.0, 0.0, 0.0, 0.0, 1.0, 0.0, 0.0, 0.0, 1.0, 0.0, 0.0, 0.0, 1.0, 0.0, 0.0, 0.0, 1.0, 0.0, 0.0, 0.0, 1.0, 0.003347, 0.0, 0.0, 1.0, 0.0, 0.0, 0.0, 1.0, 0.0, 0.0, 0.0, 1.0, 0.0, 0.0, 0.0, 1.0, 0.0, 0.0, 0.0, 1.0, 0.0, 0.0, 0.0, 1.0, 0.0, 0.0, 0.0, 1.0, 0.0, 0.0, 0.0, 1.0, 0.0, 0.0, 0.0, 1.0, 0.0, 0.0, 0.0, 1.0, 0.0, 0.0, 0.0, 1.0, 0.3613, 0.0, 0.0003035, 1.0, 0.0, 0.0, 0.0, 1.0, 0.0, 0.0, 0.0, 1.0, 0.0, 0.0, 0.0, 1.0, 0.5271, 0.0, 0.003677, 1.0, 0.0, 0.0, 0.0, 1.0, 0.0, 0.0, 0.0, 1.0, 0.0, 0.0, 0.0, 1.0, 0.0, 0.0, 0.0, 1.0, 0.0, 0.0, 0.0, 1.0, 0.0, 0.0, 0.0, 1.0, 0.0, 0.0, 0.0, 1.0, 0.0, 0.0, 0.0, 1.0, 0.0, 0.0, 0.0, 1.0, 0.0, 0.0, 0.0, 1.0, 0.0, 0.0, 0.0, 1.0, 0.0, 0.0, 0.0, 1.0, 0.0, 0.0, 0.0, 1.0, 0.0, 0.0, 0.0, 1.0, 0.0, 0.0, 0.0, 1.0, 0.0, 0.0, 0.0, 1.0, 0.01764, 0.0, 0.0, 1.0, 0.006995, 0.0, 0.0, 1.0, 0.2346, 0.0, 0.0003035, 1.0, 0.0, 0.0, 0.0, 1.0, 0.2462, 0.0, 0.0003035, 1.0, 0.0, 0.0, 0.0, 1.0, 0.0, 0.0, 0.0, 1.0, 0.0, 0.0, 0.0, 1.0, 0.0, 0.0, 0.0, 1.0, 0.01938, 0.0, 0.0, 1.0, 0.0, 0.0, 0.0, 1.0, 0.0, 0.0, 0.0, 1.0, 0.0, 0.0, 0.0, 1.0, 0.0, 0.0, 0.0, 1.0, 0.0, 0.0, 0.0, 1.0, 0.0, 0.0, 0.0, 1.0, 0.0, 0.0, 0.0, 1.0, 0.01033, 0.0, 0.0, 1.0, 0.002125, 0.0, 0.0, 1.0, 0.0, 0.0, 0.0, 1.0, 0.0, 0.0, 0.0, 1.0, 0.004777, 0.0, 0.0, 1.0, 0.0, 0.0, 0.0, 1.0, 0.0, 0.0, 0.0, 1.0, 0.0, 0.0, 0.0, 1.0, 0.0, 0.0, 0.0, 1.0, 0.0, 0.0, 0.0, 1.0, 0.0, 0.0, 0.0, 1.0, 0.0, 0.0, 0.0, 1.0, 0.0, 0.0, 0.0, 1.0, 0.002732, 0.0, 0.0, 1.0, 0.1912, 0.0, 0.0003035, 1.0, 0.0, 0.0, 0.0, 1.0, 0.0, 0.0, 0.0, 1.0, 0.01521, 0.0, 0.0, 1.0, 0.04374, 0.0, 0.0, 1.0, 0.0, 0.0, 0.0, 1.0, 0.0, 0.0, 0.0, 1.0, 0.0, 0.0, 0.0, 1.0, 0.0, 0.0, 0.0, 1.0, 0.0, 0.0, 0.0, 1.0, 0.0, 0.0, 0.0, 1.0, 0.03071, 0.0, 0.0, 1.0, 0.1274, 0.0, 0.0003035, 1.0, 0.0, 0.0, 0.0, 1.0, 0.01298, 0.0, 0.0, 1.0, 0.0, 0.0, 0.0, 1.0, 0.0, 0.0, 0.0, 1.0, 0.0, 0.0, 0.0, 1.0, 0.0, 0.0, 0.0, 1.0, 0.0, 0.0, 0.0, 1.0, 0.0, 0.0, 0.0, 1.0, 0.0, 0.0, 0.0, 1.0, 0.0, 0.0, 0.0, 1.0, 0.07227, 0.0, 0.0, 1.0, 0.0, 0.0, 0.0, 1.0, 0.0, 0.0, 0.0, 1.0, 0.0, 0.0, 0.0, 1.0, 0.002125, 0.0, 0.0, 1.0, 0.0, 0.0, 0.0, 1.0, 0.0, 0.0, 0.0, 1.0, 0.004777, 0.0, 0.0, 1.0, 0.0, 0.0, 0.0, 1.0, 0.0, 0.0, 0.0, 1.0, 0.0, 0.0, 0.0, 1.0, 0.0, 0.0, 0.0, 1.0, 0.0, 0.0, 0.0, 1.0, 0.0, 0.0, 0.0, 1.0, 0.0, 0.0, 0.0, 1.0, 0.01938, 0.0, 0.0, 1.0])
me_plane_002.use_remesh_preserve_volume = False
me_plane_002.use_remesh_preserve_attributes = False
me_plane_002.use_mirror_vertex_groups = False
me_plane_002.update()
me_plane_001 = bpy.data.meshes.new('Plane.001')
me_plane_001.from_pydata([(-4.945, -4.997, 8.757), (4.985, -4.997, 7.573), (-4.985, 4.997, 8.427), (4.945, 4.997, 7.243), (-3.5, -3.498, 13.92), (3.5, -3.498, 13.92), (-3.5, 3.498, 14.17), (3.5, 3.498, 14.17), (-0.5207, -4.921, 13.92), (-4.92, 0.5238, 13.92), (6.728, -2.039, 7.243), (2.091, 6.741, 8.427), (-2.091, -6.741, 7.573), (-6.728, 2.039, 8.757), (3.462, -3.834, 4.44), (-3.489, -3.275, 5.051), (3.489, -8.838, 9.334), (-3.462, -8.279, 9.946), (4.92, -0.5238, 14.17), (0.5207, 4.921, 14.17), (3.462, -5.467, 4.714), (-3.489, -4.907, 4.104), (3.489, -0.1548, 9.273), (-3.462, 0.4054, 8.662), (-4.057, -2.979, 13.51), (3.859, -3.028, 13.86), (-3.859, -8.801, 8.142), (4.057, -8.851, 8.488), (1.39, -5.212, 13.51), (0.7493, 2.678, 13.86), (7.173, -4.508, 8.142), (6.532, 3.383, 8.488), (0.2869, -6.056, 12.9), (3.489, -1.013, 13.16), (4.089, -8.261, 8.844), (7.292, -3.218, 9.104), (-3.242, 6.238, 8.488), (4.622, 5.329, 8.142), (-3.678, 0.4284, 13.86), (4.186, -0.4804, 13.51), (-7.252, 0.1283, 8.488), (-2.35, 6.345, 8.142), (-2.536, -3.292, 13.86), (2.366, 2.924, 13.51), (-4.515, -7.165, 8.488), (-6.038, 0.6039, 8.142), (1.152, -5.816, 13.86), (-0.3704, 1.953, 13.51), (-1.765, -6.054, 4.312), (-3.403, -1.617, 4.335), (-1.793, -6.089, 9.041), (-3.431, -1.652, 9.065), (2.896, -6.195, 4.312), (2.477, -1.484, 4.335), (2.86, -6.221, 9.041), (2.441, -1.511, 9.065), (1.422, -0.1866, 15.94), (3.335, 4.538, 9.876), (4.587, -6.368, 12.13), (6.5, -1.643, 6.059), (-0.4008, 6.696, 6.993), (6.006, 3.43, 10.32), (-5.062, 2.327, 11.68), (1.345, -0.9391, 15.01), (-6.304, 2.567, 7.076), (-0.1805, 6.575, 10.11), (-4.705, -3.522, 11.89), (1.419, 0.4863, 14.93), (-1.204, -2.102, 14.93), (5.469, -4.93, 11.72), (-5.469, -6.9, 10.28), (1.204, -9.728, 7.076), (-2.349, 5.166, 7.765), (4.105, 4.109, 8.385), (-3.24, 3.404, 14.03), (3.215, 2.347, 14.65), (2.437, 4.332, 7.057), (4.574, 2.775, 13.07), (-3.708, 4.738, 9.344), (-1.572, 3.181, 15.36), (2.817, -1.856, 15.37), (1.108, 5.634, 13.43), (6.814, -2.703, 8.576), (5.105, 4.787, 6.636), (-2.193, -3.855, 3.369), (-3.423, -0.6136, 6.585), (-1.772, -7.092, 6.791), (-3.002, -3.85, 10.01), (-0.07965, -2.642, 3.61), (-4.917, -5.702, 7.64), (4.917, -6.411, 6.746), (0.07965, -9.471, 10.78), (2.551, -5.341, 3.696), (2.143, -0.8874, 5.234), (3.194, -6.818, 8.142), (2.785, -2.364, 9.681), (2.131, -9.56, 8.066), (7.859, -4.066, 7.199), (-3.35, -3.772, 8.526), (2.378, 1.722, 7.659), (2.492, -9.563, 10.44), (8.221, -4.069, 9.572), (-2.78, -4.596, 7.079), (2.949, 0.8982, 6.212), (1.287, -9.62, 9.691), (8.096, -5.45, 9.64), (-2.655, -3.214, 7.011), (4.154, 0.9552, 6.96), (1.799, -4.012, 8.155), (8.069, -2.275, 7.349), (-0.002539, 2.275, 7.689), (6.268, 4.012, 6.883), (-2.182, -6.77, 7.19), (6.622, -2.088, 6.43), (-6.775, 2.045, 8.284), (2.028, 6.727, 7.525), (0.009242, -7.037, 8.604), (-6.414, -2.665, 7.048), (1.528, -2.547, 14.95), (-4.895, 1.826, 13.4), (-4.232, -0.4643, 9.561), (-0.9868, 3.651, 9.332), (-3.66, -0.6259, 14.77), (-0.4147, 3.489, 14.54), (-4.95, 2.181, 6.32), (-1.827, 5.717, 8.612), (-6.0, 0.07037, 11.01), (-2.877, 3.607, 13.3), (-4.026, -4.631, 4.691), (-2.862, -7.571, 10.94), (2.862, -4.542, 3.449), (4.026, -7.482, 9.694), (-3.495, -6.132, 8.447), (3.505, -6.102, 8.418), (-3.525, -5.792, 1.455), (3.475, -5.761, 1.426), (5.387, -2.91, 9.492), (5.136, 4.085, 9.464), (5.37, -2.939, 2.492), (5.12, 4.057, 2.464), (-5.058, 2.189, 3.381), (-0.2571, 5.286, 3.634), (-5.326, 2.138, 9.093), (-0.5256, 5.235, 9.347)], [], [(0, 1, 3, 2), (4, 5, 7, 6), (9, 8, 18, 19), (13, 12, 10, 11), (23, 22, 20, 21), (17, 16, 14, 15), (24, 25, 27, 26), (28, 29, 31, 30), (32, 33, 35, 34), (39, 38, 36, 37), (43, 42, 40, 41), (47, 46, 44, 45), (51, 50, 48, 49), (55, 54, 52, 53), (56, 57, 59, 58), (63, 62, 60, 61), (67, 66, 64, 65), (68, 69, 71, 70), (75, 74, 72, 73), (79, 78, 76, 77), (80, 81, 83, 82), (87, 86, 84, 85), (91, 90, 88, 89), (95, 94, 92, 93), (96, 97, 99, 98), (100, 101, 103, 102), (104, 105, 107, 106), (108, 109, 111, 110), (112, 113, 115, 114), (119, 118, 116, 117), (123, 122, 120, 121), (127, 126, 124, 125), (131, 130, 128, 129), (135, 134, 132, 133), (139, 138, 136, 137), (143, 142, 140, 141)])
_uv = me_plane_001.uv_layers.new(name='UVMap')
_uv.uv.foreach_set('vector', [0.9995, 0.001001, 0.5005, 0.001001, 0.5005, 0.999, 0.9995, 0.999, 0.9995, 0.001001, 0.5005, 0.001001, 0.5005, 0.999, 0.9995, 0.999, 0.9995, 0.001001, 0.5005, 0.001001, 0.5005, 0.999, 0.9995, 0.999, 0.9995, 0.001001, 0.5005, 0.001001, 0.5005, 0.999, 0.9995, 0.999, 0.9995, 0.001001, 0.5005, 0.001001, 0.5005, 0.999, 0.9995, 0.999, 0.9995, 0.001001, 0.5005, 0.001001, 0.5005, 0.999, 0.9995, 0.999, 0.9995, 0.001001, 0.5005, 0.001001, 0.5005, 0.999, 0.9995, 0.999, 0.9995, 0.001001, 0.5005, 0.001001, 0.5005, 0.999, 0.9995, 0.999, 0.9995, 0.001001, 0.5005, 0.001001, 0.5005, 0.999, 0.9995, 0.999, 0.9995, 0.001001, 0.5005, 0.001001, 0.5005, 0.999, 0.9995, 0.999, 0.9995, 0.001001, 0.5005, 0.001001, 0.5005, 0.999, 0.9995, 0.999, 0.9995, 0.001001, 0.5005, 0.001001, 0.5005, 0.999, 0.9995, 0.999, 0.9995, 0.001001, 0.5005, 0.001001, 0.5005, 0.999, 0.9995, 0.999, 0.9995, 0.001001, 0.5005, 0.001001, 0.5005, 0.999, 0.9995, 0.999, 0.9995, 0.001001, 0.5005, 0.001001, 0.5005, 0.999, 0.9995, 0.999, 0.9995, 0.001001, 0.5005, 0.001001, 0.5005, 0.999, 0.9995, 0.999, 0.9995, 0.001001, 0.5005, 0.001001, 0.5005, 0.999, 0.9995, 0.999, 0.9995, 0.001001, 0.5005, 0.001001, 0.5005, 0.999, 0.9995, 0.999, 0.9995, 0.001001, 0.5005, 0.001001, 0.5005, 0.999, 0.9995, 0.999, 0.9995, 0.001001, 0.5005, 0.001001, 0.5005, 0.999, 0.9995, 0.999, 0.9995, 0.001001, 0.5005, 0.001001, 0.5005, 0.999, 0.9995, 0.999, 0.9995, 0.001001, 0.5005, 0.001001, 0.5005, 0.999, 0.9995, 0.999, 0.9995, 0.001001, 0.5005, 0.001001, 0.5005, 0.999, 0.9995, 0.999, 0.9995, 0.001001, 0.5005, 0.001001, 0.5005, 0.999, 0.9995, 0.999, 0.9995, 0.001001, 0.5005, 0.001001, 0.5005, 0.999, 0.9995, 0.999, 0.9995, 0.001001, 0.5005, 0.001001, 0.5005, 0.999, 0.9995, 0.999, 0.9995, 0.001001, 0.5005, 0.001001, 0.5005, 0.999, 0.9995, 0.999, 0.9995, 0.001001, 0.5005, 0.001001, 0.5005, 0.999, 0.9995, 0.999, 0.9995, 0.001001, 0.5005, 0.001001, 0.5005, 0.999, 0.9995, 0.999, 0.9995, 0.001001, 0.5005, 0.001001, 0.5005, 0.999, 0.9995, 0.999, 0.9995, 0.001001, 0.5005, 0.001001, 0.5005, 0.999, 0.9995, 0.999, 0.9995, 0.001001, 0.5005, 0.001001, 0.5005, 0.999, 0.9995, 0.999, 0.9995, 0.001001, 0.5005, 0.001001, 0.5005, 0.999, 0.9995, 0.999, 0.4995, 0.001001, 0.0005005, 0.001001, 0.0005005, 0.999, 0.4995, 0.999, 0.4995, 0.001001, 0.0005005, 0.001001, 0.0005005, 0.999, 0.4995, 0.999, 0.4995, 0.001001, 0.0005005, 0.001001, 0.0005005, 0.999, 0.4995, 0.999])
_ca = me_plane_001.color_attributes.new('Col', 'BYTE_COLOR', 'CORNER')
_ca.data.foreach_set('color', [0.0, 0.0, 0.0, 1.0, 0.0, 0.0, 0.0, 1.0, 0.0, 0.0, 0.0, 1.0, 0.0, 0.0, 0.0, 1.0, 0.0, 0.0, 0.0, 1.0, 0.0, 0.0, 0.0, 1.0, 0.0, 0.0, 0.0, 1.0, 0.0, 0.0, 0.0, 1.0, 0.004025, 0.0, 0.0, 1.0, 0.0, 0.0, 0.0, 1.0, 0.0, 0.0, 0.0, 1.0, 0.0, 0.0, 0.0, 1.0, 0.0, 0.0, 0.0, 1.0, 0.0, 0.0, 0.0, 1.0, 0.0, 0.0, 0.0, 1.0, 0.0, 0.0, 0.0, 1.0, 0.08866, 0.0, 0.0006071, 1.0, 0.0, 0.0, 0.0, 1.0, 0.0, 0.0, 0.0, 1.0, 0.01764, 0.0, 0.0003035, 1.0, 0.0, 0.0, 0.0, 1.0, 0.0, 0.0, 0.0, 1.0, 0.0, 0.0, 0.0, 1.0, 0.0006071, 0.0, 0.0, 1.0, 0.0, 0.0, 0.0, 1.0, 0.0, 0.0, 0.0, 1.0, 0.0, 0.0, 0.0, 1.0, 0.0, 0.0, 0.0, 1.0, 0.0, 0.0, 0.0, 1.0, 0.0, 0.0, 0.0, 1.0, 0.0, 0.0, 0.0, 1.0, 0.3663, 0.0, 0.001214, 1.0, 0.04519, 0.0, 0.0003035, 1.0, 0.0, 0.0, 0.0, 1.0, 0.0, 0.0, 0.0, 1.0, 0.0, 0.0, 0.0, 1.0, 0.0, 0.0, 0.0, 1.0, 0.0, 0.0, 0.0, 1.0, 0.0, 0.0, 0.0, 1.0, 0.0, 0.0, 0.0, 1.0, 0.0, 0.0, 0.0, 1.0, 0.0, 0.0, 0.0, 1.0, 0.0, 0.0, 0.0, 1.0, 0.0, 0.0, 0.0, 1.0, 0.0, 0.0, 0.0, 1.0, 0.0003035, 0.0, 0.0, 1.0, 0.0, 0.0, 0.0, 1.0, 0.0, 0.0, 0.0, 1.0, 0.006995, 0.0, 0.0, 1.0, 0.0, 0.0, 0.0, 1.0, 0.002125, 0.0, 0.0, 1.0, 0.0003035, 0.0, 0.0, 1.0, 0.0, 0.0, 0.0, 1.0, 0.0, 0.0, 0.0, 1.0, 0.0, 0.0, 0.0, 1.0, 0.0, 0.0, 0.0, 1.0, 0.0, 0.0, 0.0, 1.0, 0.0, 0.0, 0.0, 1.0, 0.0, 0.0, 0.0, 1.0, 0.1912, 0.0, 0.0009106, 1.0, 0.0, 0.0, 0.0, 1.0, 0.0, 0.0, 0.0, 1.0, 0.0, 0.0, 0.0, 1.0, 0.0, 0.0, 0.0, 1.0, 0.0, 0.0, 0.0, 1.0, 0.0, 0.0, 0.0, 1.0, 0.0, 0.0, 0.0, 1.0, 0.0, 0.0, 0.0, 1.0, 0.2961, 0.0, 0.001214, 1.0, 0.0003035, 0.0, 0.0, 1.0, 0.0, 0.0, 0.0, 1.0, 0.0, 0.0, 0.0, 1.0, 0.0, 0.0, 0.0, 1.0, 0.0, 0.0, 0.0, 1.0, 0.0, 0.0, 0.0, 1.0, 0.0, 0.0, 0.0, 1.0, 0.0, 0.0, 0.0, 1.0, 0.0, 0.0, 0.0, 1.0, 0.0, 0.0, 0.0, 1.0, 0.0, 0.0, 0.0, 1.0, 0.1384, 0.0, 0.0006071, 1.0, 0.0, 0.0, 0.0, 1.0, 0.0, 0.0, 0.0, 1.0, 0.0, 0.0, 0.0, 1.0, 0.0, 0.0, 0.0, 1.0, 0.0, 0.0, 0.0, 1.0, 0.0, 0.0, 0.0, 1.0, 0.05781, 0.0, 0.0006071, 1.0, 0.0, 0.0, 0.0, 1.0, 0.0, 0.0, 0.0, 1.0, 0.0009106, 0.0, 0.0, 1.0, 0.0, 0.0, 0.0, 1.0, 0.0, 0.0, 0.0, 1.0, 0.0, 0.0, 0.0, 1.0, 0.0, 0.0, 0.0, 1.0, 0.0, 0.0, 0.0, 1.0, 0.0, 0.0, 0.0, 1.0, 0.004025, 0.0, 0.0, 1.0, 0.0, 0.0, 0.0, 1.0, 0.0, 0.0, 0.0, 1.0, 0.0, 0.0, 0.0, 1.0, 0.0, 0.0, 0.0, 1.0, 0.0, 0.0, 0.0, 1.0, 0.0, 0.0, 0.0, 1.0, 0.0, 0.0, 0.0, 1.0, 0.0, 0.0, 0.0, 1.0, 0.0, 0.0, 0.0, 1.0, 0.0, 0.0, 0.0, 1.0, 0.0, 0.0, 0.0, 1.0, 0.0, 0.0, 0.0, 1.0, 0.0, 0.0, 0.0, 1.0, 0.0, 0.0, 0.0, 1.0, 0.0, 0.0, 0.0, 1.0, 0.0, 0.0, 0.0, 1.0, 0.0, 0.0, 0.0, 1.0, 0.0, 0.0, 0.0, 1.0, 0.0, 0.0, 0.0, 1.0, 0.009721, 0.0, 0.0003035, 1.0, 0.0, 0.0, 0.0, 1.0, 0.2384, 0.0, 0.0009106, 1.0, 0.0, 0.0, 0.0, 1.0, 0.2122, 0.0, 0.0009106, 1.0, 0.0, 0.0, 0.0, 1.0, 0.0, 0.0, 0.0, 1.0, 0.0, 0.0, 0.0, 1.0, 0.0, 0.0, 0.0, 1.0, 0.0, 0.0, 0.0, 1.0, 0.0, 0.0, 0.0, 1.0, 0.0, 0.0, 0.0, 1.0, 0.0, 0.0, 0.0, 1.0, 0.0009106, 0.0, 0.0, 1.0, 0.0, 0.0, 0.0, 1.0, 0.0, 0.0, 0.0, 1.0, 0.3864, 0.0, 0.001214, 1.0, 0.0, 0.0, 0.0, 1.0, 0.0, 0.0, 0.0, 1.0, 0.3763, 0.0, 0.001214, 1.0, 0.0, 0.0, 0.0, 1.0, 0.0, 0.0, 0.0, 1.0, 0.0, 0.0, 0.0, 1.0, 0.0, 0.0, 0.0, 1.0, 0.0, 0.0, 0.0, 1.0, 0.2705, 0.0, 0.0009106, 1.0, 0.0, 0.0, 0.0, 1.0])
me_plane_001.use_remesh_preserve_volume = False
me_plane_001.use_remesh_preserve_attributes = False
me_plane_001.use_mirror_vertex_groups = False
me_plane_001.update()
me_plane = bpy.data.meshes.new('Plane')
me_plane.from_pydata([(-4.945, -4.997, 8.757), (4.985, -4.997, 7.573), (-4.985, 4.997, 8.427), (4.945, 4.997, 7.243), (-3.5, -3.498, 13.92), (3.5, -3.498, 13.92), (-3.5, 3.498, 14.17), (3.5, 3.498, 14.17), (-0.5207, -4.921, 13.92), (-4.92, 0.5238, 13.92), (6.728, -2.039, 7.243), (2.091, 6.741, 8.427), (-2.091, -6.741, 7.573), (-6.728, 2.039, 8.757), (3.462, -3.834, 4.44), (-3.489, -3.275, 5.051), (3.489, -8.838, 9.334), (-3.462, -8.279, 9.946), (4.92, -0.5238, 14.17), (0.5207, 4.921, 14.17), (3.462, -5.467, 4.714), (-3.489, -4.907, 4.104), (3.489, -0.1548, 9.273), (-3.462, 0.4054, 8.662), (-4.057, -2.979, 13.51), (3.859, -3.028, 13.86), (-3.859, -8.801, 8.142), (4.057, -8.851, 8.488), (1.39, -5.212, 13.51), (0.7493, 2.678, 13.86), (7.173, -4.508, 8.142), (6.532, 3.383, 8.488), (0.2869, -6.056, 12.9), (3.489, -1.013, 13.16), (4.089, -8.261, 8.844), (7.292, -3.218, 9.104), (-3.242, 6.238, 8.488), (4.622, 5.329, 8.142), (-3.678, 0.4284, 13.86), (4.186, -0.4804, 13.51), (-7.252, 0.1283, 8.488), (-2.35, 6.345, 8.142), (-2.536, -3.292, 13.86), (2.366, 2.924, 13.51), (-4.515, -7.165, 8.488), (-6.038, 0.6039, 8.142), (1.152, -5.816, 13.86), (-0.3704, 1.953, 13.51), (-1.765, -6.054, 4.312), (-3.403, -1.617, 4.335), (-1.793, -6.089, 9.041), (-3.431, -1.652, 9.065), (2.896, -6.195, 4.312), (2.477, -1.484, 4.335), (2.86, -6.221, 9.041), (2.441, -1.511, 9.065), (1.422, -0.1866, 15.94), (3.335, 4.538, 9.876), (4.587, -6.368, 12.13), (6.5, -1.643, 6.059), (-0.4008, 6.696, 6.993), (6.006, 3.43, 10.32), (-5.062, 2.327, 11.68), (1.345, -0.9391, 15.01), (-6.304, 2.567, 7.076), (-0.1805, 6.575, 10.11), (-4.705, -3.522, 11.89), (1.419, 0.4863, 14.93), (-1.204, -2.102, 14.93), (5.469, -4.93, 11.72), (-5.469, -6.9, 10.28), (1.204, -9.728, 7.076)], [], [(0, 1, 3, 2), (4, 5, 7, 6), (9, 8, 18, 19), (13, 12, 10, 11), (23, 22, 20, 21), (17, 16, 14, 15), (24, 25, 27, 26), (28, 29, 31, 30), (32, 33, 35, 34), (39, 38, 36, 37), (43, 42, 40, 41), (47, 46, 44, 45), (51, 50, 48, 49), (55, 54, 52, 53), (56, 57, 59, 58), (63, 62, 60, 61), (67, 66, 64, 65), (68, 69, 71, 70)])
_uv = me_plane.uv_layers.new(name='UVMap')
_uv.uv.foreach_set('vector', [0.9995, 0.001001, 0.5005, 0.001001, 0.5005, 0.999, 0.9995, 0.999, 0.9995, 0.001001, 0.5005, 0.001001, 0.5005, 0.999, 0.9995, 0.999, 0.9995, 0.001001, 0.5005, 0.001001, 0.5005, 0.999, 0.9995, 0.999, 0.9995, 0.001001, 0.5005, 0.001001, 0.5005, 0.999, 0.9995, 0.999, 0.9995, 0.001001, 0.5005, 0.001001, 0.5005, 0.999, 0.9995, 0.999, 0.9995, 0.001001, 0.5005, 0.001001, 0.5005, 0.999, 0.9995, 0.999, 0.9995, 0.001001, 0.5005, 0.001001, 0.5005, 0.999, 0.9995, 0.999, 0.9995, 0.001001, 0.5005, 0.001001, 0.5005, 0.999, 0.9995, 0.999, 0.9995, 0.001001, 0.5005, 0.001001, 0.5005, 0.999, 0.9995, 0.999, 0.9995, 0.001001, 0.5005, 0.001001, 0.5005, 0.999, 0.9995, 0.999, 0.9995, 0.001001, 0.5005, 0.001001, 0.5005, 0.999, 0.9995, 0.999, 0.9995, 0.001001, 0.5005, 0.001001, 0.5005, 0.999, 0.9995, 0.999, 0.9995, 0.001001, 0.5005, 0.001001, 0.5005, 0.999, 0.9995, 0.999, 0.9995, 0.001001, 0.5005, 0.001001, 0.5005, 0.999, 0.9995, 0.999, 0.9995, 0.001001, 0.5005, 0.001001, 0.5005, 0.999, 0.9995, 0.999, 0.9995, 0.001001, 0.5005, 0.001001, 0.5005, 0.999, 0.9995, 0.999, 0.9995, 0.001001, 0.5005, 0.001001, 0.5005, 0.999, 0.9995, 0.999, 0.9995, 0.001001, 0.5005, 0.001001, 0.5005, 0.999, 0.9995, 0.999])
_ca = me_plane.color_attributes.new('Col', 'BYTE_COLOR', 'CORNER')
_ca.data.foreach_set('color', [0.0, 0.0, 0.0, 1.0, 0.0, 0.0, 0.0, 1.0, 0.08228, 0.0, 0.001518, 1.0, 0.04519, 0.0, 0.001214, 1.0, 0.0, 0.0, 0.0, 1.0, 0.0, 0.0, 0.0, 1.0, 0.0, 0.0, 0.0, 1.0, 0.0, 0.0, 0.0, 1.0, 0.0, 0.0, 0.0, 1.0, 0.0, 0.0, 0.0, 1.0, 0.2831, 0.0, 0.002732, 1.0, 0.0, 0.0, 0.0, 1.0, 0.01521, 0.0, 0.0006071, 1.0, 0.0, 0.0, 0.0, 1.0, 0.0, 0.0, 0.0, 1.0, 0.0, 0.0, 0.0, 1.0, 0.0, 0.0, 0.0, 1.0, 0.0, 0.0, 0.0, 1.0, 0.01681, 0.0, 0.0006071, 1.0, 0.0, 0.0, 0.0, 1.0, 0.0, 0.0, 0.0, 1.0, 0.01298, 0.0, 0.0006071, 1.0, 0.008023, 0.0, 0.0003035, 1.0, 0.0, 0.0, 0.0, 1.0, 0.0, 0.0, 0.0, 1.0, 0.0, 0.0, 0.0, 1.0, 0.402, 0.0, 0.003347, 1.0, 0.0, 0.0, 0.0, 1.0, 0.0, 0.0, 0.0, 1.0, 0.0, 0.0, 0.0, 1.0, 0.0, 0.0, 0.0, 1.0, 0.3095, 0.0, 0.002732, 1.0, 0.0, 0.0, 0.0, 1.0, 0.0, 0.0, 0.0, 1.0, 0.05781, 0.0, 0.001214, 1.0, 0.4072, 0.0, 0.003347, 1.0, 0.0, 0.0, 0.0, 1.0, 0.0, 0.0, 0.0, 1.0, 0.0, 0.0, 0.0, 1.0, 0.3712, 0.0, 0.003035, 1.0, 0.0, 0.0, 0.0, 1.0, 0.0, 0.0, 0.0, 1.0, 0.0, 0.0, 0.0, 1.0, 0.0, 0.0, 0.0, 1.0, 0.0, 0.0, 0.0, 1.0, 0.0, 0.0, 0.0, 1.0, 0.0, 0.0, 0.0, 1.0, 0.0, 0.0, 0.0, 1.0, 0.0, 0.0, 0.0, 1.0, 0.0, 0.0, 0.0, 1.0, 0.0, 0.0, 0.0, 1.0, 0.0137, 0.0, 0.0006071, 1.0, 0.0, 0.0, 0.0, 1.0, 0.0, 0.0, 0.0, 1.0, 0.0185, 0.0, 0.0006071, 1.0, 0.09531, 0.0, 0.001821, 1.0, 0.0, 0.0, 0.0, 1.0, 0.0, 0.0, 0.0, 1.0, 0.0, 0.0, 0.0, 1.0, 0.0, 0.0, 0.0, 1.0, 0.0, 0.0, 0.0, 1.0, 0.0, 0.0, 0.0, 1.0, 0.0, 0.0, 0.0, 1.0, 0.0, 0.0, 0.0, 1.0, 0.002125, 0.0, 0.0, 1.0, 0.0, 0.0, 0.0, 1.0, 0.0319, 0.0, 0.0009106, 1.0, 0.0, 0.0, 0.0, 1.0, 0.0, 0.0, 0.0, 1.0, 0.0, 0.0, 0.0, 1.0, 0.005182, 0.0, 0.0003035, 1.0, 0.0, 0.0, 0.0, 1.0])
me_plane.use_remesh_preserve_volume = False
me_plane.use_remesh_preserve_attributes = False
me_plane.use_mirror_vertex_groups = False
me_plane.update()

# ---- objects
ob_foliage_0 = bpy.data.objects.new('Foliage_0', me_plane_002)
ob_foliage_1 = bpy.data.objects.new('Foliage_1', me_plane_001)
ob_empty = bpy.data.objects.new('Empty', None)
ob_foliage_2 = bpy.data.objects.new('Foliage_2', me_plane)

# ---- transforms, parenting, visibility, modifiers, constraints
ob_foliage_0.location = (0.0, 0.0, 0.0)
ob_foliage_0.lineart.crease_threshold = 0.0
_m = ob_foliage_0.modifiers.new('Auto Smooth', 'NODES')
_m.node_group = ng_auto_smooth
_gi = [s.identifier for s in ng_auto_smooth.interface.items_tree if s.item_type == 'SOCKET' and s.in_out == 'INPUT']
_m[_gi[1]] = 0.5236  # Angle
ob_foliage_1.location = (0.0, 0.0, 0.0)
ob_foliage_1.lineart.crease_threshold = 0.0
_m = ob_foliage_1.modifiers.new('Auto Smooth', 'NODES')
_m.node_group = ng_auto_smooth
_gi = [s.identifier for s in ng_auto_smooth.interface.items_tree if s.item_type == 'SOCKET' and s.in_out == 'INPUT']
_m[_gi[1]] = 0.5236  # Angle
ob_empty.location = (0.0, 0.0, 0.0)
ob_empty.empty_display_size = 2.0
ob_empty.empty_image_offset = (0.0, 0.0)
ob_empty.lineart.crease_threshold = 0.0
ob_foliage_2.location = (0.0, 0.0, 0.0)
ob_foliage_2.lineart.crease_threshold = 0.0
_m = ob_foliage_2.modifiers.new('Auto Smooth', 'NODES')
_m.node_group = ng_auto_smooth
_gi = [s.identifier for s in ng_auto_smooth.interface.items_tree if s.item_type == 'SOCKET' and s.in_out == 'INPUT']
_m[_gi[1]] = 0.5236  # Angle

# ---- collection membership
col_collection_1.objects.link(ob_foliage_0)
col_collection_2.objects.link(ob_foliage_1)
col_collection_3.objects.link(ob_empty)
col_collection_3.objects.link(ob_foliage_2)

# ---- scene / render settings (as saved in the file)
scene.frame_start = 1; scene.frame_end = 250; scene.frame_set(1)
scene.render.engine = 'BLENDER_EEVEE_NEXT'
scene.render.resolution_percentage = 50
scene.render.dither_intensity = 0.0
scene.cycles.use_denoising = False
scene.cycles.samples = 128
scene.cycles.sampling_pattern = 'TABULATED_SOBOL'
scene.cycles.use_adaptive_sampling = False
scene.cycles.use_light_tree = False
scene.cycles.blur_glossy = 0.0
scene.cycles.sample_clamp_indirect = 0.0
scene.view_settings.view_transform = 'Standard'
bpy.context.view_layer.update()

# ---- added for rendering (the .blend has no active camera and no usable light): camera, sun
cam_auto = bpy.data.cameras.new('AutoCamera')
cam_auto.lens = 50.0
cam_auto.sensor_width = 36.0
cam_auto.clip_end = 1000.0
ob_auto_camera = bpy.data.objects.new('AutoCamera', cam_auto)
scene.collection.objects.link(ob_auto_camera)
ob_auto_camera.location = (26.546, -33.5416, 30.6716)
ob_auto_camera.rotation_euler = (1.09748, -7.21219e-08, 0.694738)
scene.camera = ob_auto_camera
light_auto_sun = bpy.data.lights.new('AutoSun', 'SUN')
light_auto_sun.energy = 3.0
light_auto_sun.angle = 0.0523599
ob_auto_sun = bpy.data.objects.new('AutoSun', light_auto_sun)
scene.collection.objects.link(ob_auto_sun)
ob_auto_sun.rotation_euler = (0.872665, 0.174533, 0.523599)
bpy.context.view_layer.update()
